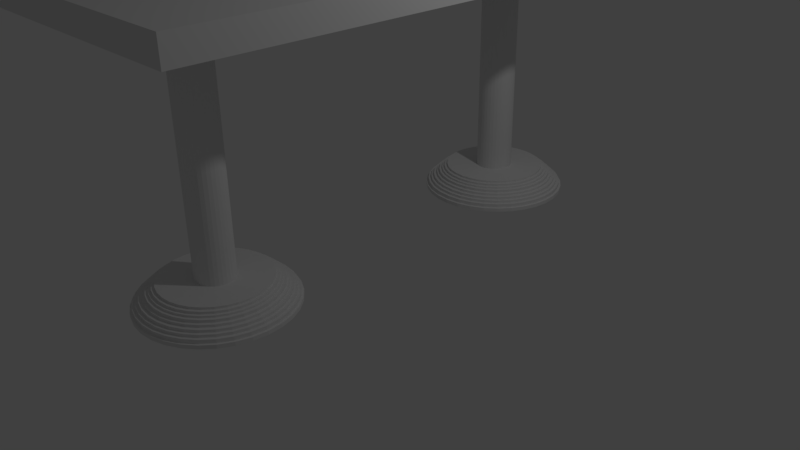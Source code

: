 # Source: TAFELSTAIRCASEDRAGONBLACK.blend  (saved by Blender 2.78.0; exported with 4.5.12 LTS)
import bpy
from mathutils import Matrix  # noqa: F401  (used for matrix-valued properties, if any)

bpy.ops.wm.read_factory_settings(use_empty=True)
scene = bpy.context.scene
scene.name = 'Scene'

# ---- collections
col_collection_1 = bpy.data.collections.new('Collection 1'); scene.collection.children.link(col_collection_1)

# ---- materials (node trees are filled in below, after node groups)
mat_material = bpy.data.materials.new('Material')
mat_material.alpha_threshold = 0.0
mat_material.use_transparent_shadow = False
mat_material.roughness = 0.5

# ---- material node trees

# ---- world
world_world = bpy.data.worlds.new('World'); scene.world = world_world
world_world.color = (0.05088, 0.05088, 0.05088)
world_world.use_sun_shadow = False
world_world.sun_shadow_jitter_overblur = 0.0
world_world.cycles.sampling_method = 'MANUAL'

# ---- cameras
cam_camera = bpy.data.cameras.new('Camera')
cam_camera.clip_end = 100.0
cam_camera.lens = 35.0
cam_camera.sensor_width = 32.0
cam_camera.sensor_height = 18.0
cam_camera.ortho_scale = 7.314
cam_camera.dof.focus_distance = 0.0
cam_camera.dof.aperture_fstop = 128.0

# ---- lights
light_lamp = bpy.data.lights.new('Lamp', 'POINT')
light_lamp.transmission_factor = 0.0
light_lamp.cutoff_distance = 30.0
light_lamp.energy = 100.0
light_lamp.shadow_buffer_clip_start = 1.001
light_lamp.shadow_soft_size = 0.1
light_lamp.shadow_maximum_resolution = 0.006
light_lamp.use_absolute_resolution = True

# ---- meshes
me_cylinder_003 = bpy.data.meshes.new('Cylinder.003')
me_cylinder_003.from_pydata([(0.0, 1.0, -1.0), (1.421e-14, 1.0, -0.95), (0.1951, 0.9808, -1.0), (0.1951, 0.9808, -0.95), (0.3827, 0.9239, -1.0), (0.3827, 0.9239, -0.95), (0.5556, 0.8315, -1.0), (0.5556, 0.8315, -0.95), (0.7071, 0.7071, -1.0), (0.7071, 0.7071, -0.95), (0.8315, 0.5556, -1.0), (0.8315, 0.5556, -0.95), (0.9239, 0.3827, -1.0), (0.9239, 0.3827, -0.95), (0.9808, 0.1951, -1.0), (0.9808, 0.1951, -0.95), (1.0, 7.55e-08, -1.0), (1.0, 7.55e-08, -0.95), (0.9808, -0.1951, -1.0), (0.9808, -0.1951, -0.95), (0.9239, -0.3827, -1.0), (0.9239, -0.3827, -0.95), (0.8315, -0.5556, -1.0), (0.8315, -0.5556, -0.95), (0.7071, -0.7071, -1.0), (0.7071, -0.7071, -0.95), (0.5556, -0.8315, -1.0), (0.5556, -0.8315, -0.95), (0.3827, -0.9239, -1.0), (0.3827, -0.9239, -0.95), (0.1951, -0.9808, -1.0), (0.1951, -0.9808, -0.95), (-3.258e-07, -1.0, -1.0), (-3.258e-07, -1.0, -0.95), (-0.1951, -0.9808, -1.0), (-0.1951, -0.9808, -0.95), (-0.3827, -0.9239, -1.0), (-0.3827, -0.9239, -0.95), (-0.5556, -0.8315, -1.0), (-0.5556, -0.8315, -0.95), (-0.7071, -0.7071, -1.0), (-0.7071, -0.7071, -0.95), (-0.8315, -0.5556, -1.0), (-0.8315, -0.5556, -0.95), (-0.9239, -0.3827, -1.0), (-0.9239, -0.3827, -0.95), (-0.9808, -0.1951, -1.0), (-0.9808, -0.1951, -0.95), (-1.0, 9.656e-07, -1.0), (-1.0, 9.656e-07, -0.95), (-0.9808, 0.1951, -1.0), (-0.9808, 0.1951, -0.95), (-0.9239, 0.3827, -1.0), (-0.9239, 0.3827, -0.95), (-0.8315, 0.5556, -1.0), (-0.8315, 0.5556, -0.95), (-0.7071, 0.7071, -1.0), (-0.7071, 0.7071, -0.95), (-0.5556, 0.8315, -1.0), (-0.5556, 0.8315, -0.95), (-0.3827, 0.9239, -1.0), (-0.3827, 0.9239, -0.95), (-0.1951, 0.9808, -1.0), (-0.1951, 0.9808, -0.95), (0.1951, 0.9808, -0.95), (1.421e-14, 1.0, -0.95), (0.3827, 0.9239, -0.95), (0.5556, 0.8315, -0.95), (0.7071, 0.7071, -0.95), (0.8315, 0.5556, -0.95), (0.9239, 0.3827, -0.95), (0.9808, 0.1951, -0.95), (1.0, 7.55e-08, -0.95), (0.9808, -0.1951, -0.95), (0.9239, -0.3827, -0.95), (0.8315, -0.5556, -0.95), (0.7071, -0.7071, -0.95), (0.5556, -0.8315, -0.95), (0.3827, -0.9239, -0.95), (0.1951, -0.9808, -0.95), (-3.258e-07, -1.0, -0.95), (-0.1951, -0.9808, -0.95), (-0.3827, -0.9239, -0.95), (-0.5556, -0.8315, -0.95), (-0.7071, -0.7071, -0.95), (-0.8315, -0.5556, -0.95), (-0.9239, -0.3827, -0.95), (-0.9808, -0.1951, -0.95), (-1.0, 9.656e-07, -0.95), (-0.9808, 0.1951, -0.95), (-0.9239, 0.3827, -0.95), (-0.8315, 0.5556, -0.95), (-0.7071, 0.7071, -0.95), (-0.5556, 0.8315, -0.95), (-0.3827, 0.9239, -0.95), (-0.1951, 0.9808, -0.95), (0.1951, 0.9808, -0.95), (1.421e-14, 1.0, -0.95), (0.3827, 0.9239, -0.95), (0.5556, 0.8315, -0.95), (0.7071, 0.7071, -0.95), (0.8315, 0.5556, -0.95), (0.9239, 0.3827, -0.95), (0.9808, 0.1951, -0.95), (1.0, 7.55e-08, -0.95), (0.9808, -0.1951, -0.95), (0.9239, -0.3827, -0.95), (0.8315, -0.5556, -0.95), (0.7071, -0.7071, -0.95), (0.5556, -0.8315, -0.95), (0.3827, -0.9239, -0.95), (0.1951, -0.9808, -0.95), (-3.258e-07, -1.0, -0.95), (-0.1951, -0.9808, -0.95), (-0.3827, -0.9239, -0.95), (-0.5556, -0.8315, -0.95), (-0.7071, -0.7071, -0.95), (-0.8315, -0.5556, -0.95), (-0.9239, -0.3827, -0.95), (-0.9808, -0.1951, -0.95), (-1.0, 9.656e-07, -0.95), (-0.9808, 0.1951, -0.95), (-0.9239, 0.3827, -0.95), (-0.8315, 0.5556, -0.95), (-0.7071, 0.7071, -0.95), (-0.5556, 0.8315, -0.95), (-0.3827, 0.9239, -0.95), (-0.1951, 0.9808, -0.95), (0.1892, 0.9512, -0.95), (3.109e-09, 0.9698, -0.95), (0.3711, 0.896, -0.95), (0.5388, 0.8063, -0.95), (0.6857, 0.6857, -0.95), (0.8063, 0.5388, -0.95), (0.896, 0.3711, -0.95), (0.9512, 0.1892, -0.95), (0.9698, 8.216e-08, -0.95), (0.9512, -0.1892, -0.95), (0.896, -0.3711, -0.95), (0.8063, -0.5388, -0.95), (0.6857, -0.6857, -0.95), (0.5388, -0.8063, -0.95), (0.3711, -0.896, -0.95), (0.1892, -0.9512, -0.95), (-3.129e-07, -0.9698, -0.95), (-0.1892, -0.9512, -0.95), (-0.3711, -0.896, -0.95), (-0.5388, -0.8063, -0.95), (-0.6857, -0.6857, -0.95), (-0.8063, -0.5388, -0.95), (-0.896, -0.3711, -0.95), (-0.9512, -0.1892, -0.95), (-0.9698, 9.454e-07, -0.95), (-0.9512, 0.1892, -0.95), (-0.896, 0.3711, -0.95), (-0.8063, 0.5388, -0.95), (-0.6857, 0.6857, -0.95), (-0.5388, 0.8063, -0.95), (-0.3711, 0.896, -0.95), (-0.1892, 0.9512, -0.95), (0.1892, 0.9512, -0.95), (3.109e-09, 0.9698, -0.95), (0.3711, 0.896, -0.95), (0.5388, 0.8063, -0.95), (0.6857, 0.6857, -0.95), (0.8063, 0.5388, -0.95), (0.896, 0.3711, -0.95), (0.9512, 0.1892, -0.95), (0.9698, 8.216e-08, -0.95), (0.9512, -0.1892, -0.95), (0.896, -0.3711, -0.95), (0.8063, -0.5388, -0.95), (0.6857, -0.6857, -0.95), (0.5388, -0.8063, -0.95), (0.3711, -0.896, -0.95), (0.1892, -0.9512, -0.95), (-3.129e-07, -0.9698, -0.95), (-0.1892, -0.9512, -0.95), (-0.3711, -0.896, -0.95), (-0.5388, -0.8063, -0.95), (-0.6857, -0.6857, -0.95), (-0.8063, -0.5388, -0.95), (-0.896, -0.3711, -0.95), (-0.9512, -0.1892, -0.95), (-0.9698, 9.454e-07, -0.95), (-0.9512, 0.1892, -0.95), (-0.896, 0.3711, -0.95), (-0.8063, 0.5388, -0.95), (-0.6857, 0.6857, -0.95), (-0.5388, 0.8063, -0.95), (-0.3711, 0.896, -0.95), (-0.1892, 0.9512, -0.95), (0.1892, 0.9512, -0.9), (2.046e-09, 0.9698, -0.9), (0.3711, 0.896, -0.9), (0.5388, 0.8063, -0.9), (0.6857, 0.6857, -0.9), (0.8063, 0.5388, -0.9), (0.896, 0.3711, -0.9), (0.9512, 0.1892, -0.9), (0.9698, 8.216e-08, -0.9), (0.9512, -0.1892, -0.9), (0.896, -0.3711, -0.9), (0.8063, -0.5388, -0.9), (0.6857, -0.6857, -0.9), (0.5388, -0.8063, -0.9), (0.3711, -0.896, -0.9), (0.1892, -0.9512, -0.9), (-3.14e-07, -0.9698, -0.9), (-0.1892, -0.9512, -0.9), (-0.3711, -0.896, -0.9), (-0.5388, -0.8063, -0.9), (-0.6857, -0.6857, -0.9), (-0.8063, -0.5388, -0.9), (-0.896, -0.3711, -0.9), (-0.9512, -0.1892, -0.9), (-0.9698, 9.454e-07, -0.9), (-0.9512, 0.1892, -0.9), (-0.896, 0.3711, -0.9), (-0.8063, 0.5388, -0.9), (-0.6857, 0.6857, -0.9), (-0.5388, 0.8063, -0.9), (-0.3711, 0.896, -0.9), (-0.1892, 0.9512, -0.9), (0.1892, 0.9512, -0.9), (2.046e-09, 0.9698, -0.9), (0.3711, 0.896, -0.9), (0.5388, 0.8063, -0.9), (0.6857, 0.6857, -0.9), (0.8063, 0.5388, -0.9), (0.896, 0.3711, -0.9), (0.9512, 0.1892, -0.9), (0.9698, 8.216e-08, -0.9), (0.9512, -0.1892, -0.9), (0.896, -0.3711, -0.9), (0.8063, -0.5388, -0.9), (0.6857, -0.6857, -0.9), (0.5388, -0.8063, -0.9), (0.3711, -0.896, -0.9), (0.1892, -0.9512, -0.9), (-3.14e-07, -0.9698, -0.9), (-0.1892, -0.9512, -0.9), (-0.3711, -0.896, -0.9), (-0.5388, -0.8063, -0.9), (-0.6857, -0.6857, -0.9), (-0.8063, -0.5388, -0.9), (-0.896, -0.3711, -0.9), (-0.9512, -0.1892, -0.9), (-0.9698, 9.454e-07, -0.9), (-0.9512, 0.1892, -0.9), (-0.896, 0.3711, -0.9), (-0.8063, 0.5388, -0.9), (-0.6857, 0.6857, -0.9), (-0.5388, 0.8063, -0.9), (-0.3711, 0.896, -0.9), (-0.1892, 0.9512, -0.9), (0.1892, 0.9512, -0.9), (2.046e-09, 0.9698, -0.9), (0.3711, 0.896, -0.9), (0.5388, 0.8063, -0.9), (0.6857, 0.6857, -0.9), (0.8063, 0.5388, -0.9), (0.896, 0.3711, -0.9), (0.9512, 0.1892, -0.9), (0.9698, 8.216e-08, -0.9), (0.9512, -0.1892, -0.9), (0.896, -0.3711, -0.9), (0.8063, -0.5388, -0.9), (0.6857, -0.6857, -0.9), (0.5388, -0.8063, -0.9), (0.3711, -0.896, -0.9), (0.1892, -0.9512, -0.9), (-3.14e-07, -0.9698, -0.9), (-0.1892, -0.9512, -0.9), (-0.3711, -0.896, -0.9), (-0.5388, -0.8063, -0.9), (-0.6857, -0.6857, -0.9), (-0.8063, -0.5388, -0.9), (-0.896, -0.3711, -0.9), (-0.9512, -0.1892, -0.9), (-0.9698, 9.454e-07, -0.9), (-0.9512, 0.1892, -0.9), (-0.896, 0.3711, -0.9), (-0.8063, 0.5388, -0.9), (-0.6857, 0.6857, -0.9), (-0.5388, 0.8063, -0.9), (-0.3711, 0.896, -0.9), (-0.1892, 0.9512, -0.9), (0.1812, 0.911, -0.9), (7.116e-09, 0.9288, -0.9), (0.3554, 0.8581, -0.9), (0.516, 0.7723, -0.9), (0.6568, 0.6568, -0.9), (0.7723, 0.516, -0.9), (0.8581, 0.3554, -0.9), (0.911, 0.1812, -0.9), (0.9288, 9.105e-08, -0.9), (0.911, -0.1812, -0.9), (0.8581, -0.3554, -0.9), (0.7723, -0.516, -0.9), (0.6568, -0.6568, -0.9), (0.516, -0.7723, -0.9), (0.3554, -0.8581, -0.9), (0.1812, -0.911, -0.9), (-2.955e-07, -0.9288, -0.9), (-0.1812, -0.911, -0.9), (-0.3554, -0.8581, -0.9), (-0.516, -0.7723, -0.9), (-0.6568, -0.6568, -0.9), (-0.7723, -0.516, -0.9), (-0.8581, -0.3554, -0.9), (-0.911, -0.1812, -0.9), (-0.9288, 9.178e-07, -0.9), (-0.911, 0.1812, -0.9), (-0.8581, 0.3554, -0.9), (-0.7723, 0.516, -0.9), (-0.6568, 0.6568, -0.9), (-0.516, 0.7723, -0.9), (-0.3554, 0.8581, -0.9), (-0.1812, 0.911, -0.9), (0.1812, 0.911, -0.8634), (3.47e-09, 0.9288, -0.8634), (0.3554, 0.8581, -0.8634), (0.516, 0.7723, -0.8634), (0.6568, 0.6568, -0.8634), (0.7723, 0.516, -0.8634), (0.8581, 0.3554, -0.8634), (0.911, 0.1812, -0.8634), (0.9288, 9.105e-08, -0.8634), (0.911, -0.1812, -0.8634), (0.8581, -0.3554, -0.8634), (0.7723, -0.516, -0.8634), (0.6568, -0.6568, -0.8634), (0.516, -0.7723, -0.8634), (0.3554, -0.8581, -0.8634), (0.1812, -0.911, -0.8634), (-2.992e-07, -0.9288, -0.8634), (-0.1812, -0.911, -0.8634), (-0.3554, -0.8581, -0.8634), (-0.516, -0.7723, -0.8634), (-0.6568, -0.6568, -0.8634), (-0.7723, -0.516, -0.8634), (-0.8581, -0.3554, -0.8634), (-0.911, -0.1812, -0.8634), (-0.9288, 9.178e-07, -0.8634), (-0.911, 0.1812, -0.8634), (-0.8581, 0.3554, -0.8634), (-0.7723, 0.516, -0.8634), (-0.6568, 0.6568, -0.8634), (-0.516, 0.7723, -0.8634), (-0.3554, 0.8581, -0.8634), (-0.1812, 0.911, -0.8634), (0.1738, 0.8736, -0.8634), (6.341e-09, 0.8908, -0.8634), (0.3409, 0.823, -0.8634), (0.4949, 0.7406, -0.8634), (0.6299, 0.6299, -0.8634), (0.7406, 0.4949, -0.8634), (0.823, 0.3409, -0.8634), (0.8736, 0.1738, -0.8634), (0.8908, 1.005e-07, -0.8634), (0.8736, -0.1738, -0.8634), (0.823, -0.3409, -0.8634), (0.7406, -0.4949, -0.8634), (0.6299, -0.6299, -0.8634), (0.4949, -0.7406, -0.8634), (0.3409, -0.823, -0.8634), (0.1738, -0.8736, -0.8634), (-2.839e-07, -0.8908, -0.8634), (-0.1738, -0.8736, -0.8634), (-0.3409, -0.823, -0.8634), (-0.4949, -0.7406, -0.8634), (-0.6299, -0.6299, -0.8634), (-0.7406, -0.4949, -0.8634), (-0.823, -0.3409, -0.8634), (-0.8736, -0.1738, -0.8634), (-0.8908, 8.934e-07, -0.8634), (-0.8736, 0.1738, -0.8634), (-0.823, 0.3409, -0.8634), (-0.7406, 0.4949, -0.8634), (-0.6299, 0.6299, -0.8634), (-0.4949, 0.7406, -0.8634), (-0.3409, 0.823, -0.8634), (-0.1738, 0.8736, -0.8634), (0.1738, 0.8736, -0.8268), (5.461e-09, 0.8908, -0.8268), (0.3409, 0.823, -0.8268), (0.4949, 0.7406, -0.8268), (0.6299, 0.6299, -0.8268), (0.7406, 0.4949, -0.8268), (0.823, 0.3409, -0.8268), (0.8736, 0.1738, -0.8268), (0.8908, 1.005e-07, -0.8268), (0.8736, -0.1738, -0.8268), (0.823, -0.3409, -0.8268), (0.7406, -0.4949, -0.8268), (0.6299, -0.6299, -0.8268), (0.4949, -0.7406, -0.8268), (0.3409, -0.823, -0.8268), (0.1738, -0.8736, -0.8268), (-2.848e-07, -0.8908, -0.8268), (-0.1738, -0.8736, -0.8268), (-0.3409, -0.823, -0.8268), (-0.4949, -0.7406, -0.8268), (-0.6299, -0.6299, -0.8268), (-0.7406, -0.4949, -0.8268), (-0.823, -0.3409, -0.8268), (-0.8736, -0.1738, -0.8268), (-0.8908, 8.934e-07, -0.8268), (-0.8736, 0.1738, -0.8268), (-0.823, 0.3409, -0.8268), (-0.7406, 0.4949, -0.8268), (-0.6299, 0.6299, -0.8268), (-0.4949, 0.7406, -0.8268), (-0.3409, 0.823, -0.8268), (-0.1738, 0.8736, -0.8268), (0.1647, 0.8282, -0.8268), (9.829e-09, 0.8444, -0.8268), (0.3231, 0.7801, -0.8268), (0.4691, 0.7021, -0.8268), (0.5971, 0.5971, -0.8268), (0.7021, 0.4691, -0.8268), (0.7801, 0.3231, -0.8268), (0.8282, 0.1647, -0.8268), (0.8444, 1.109e-07, -0.8268), (0.8282, -0.1647, -0.8268), (0.7801, -0.3231, -0.8268), (0.7021, -0.4691, -0.8268), (0.5971, -0.5971, -0.8268), (0.4691, -0.7021, -0.8268), (0.3231, -0.7801, -0.8268), (0.1647, -0.8282, -0.8268), (-2.653e-07, -0.8444, -0.8268), (-0.1647, -0.8282, -0.8268), (-0.3231, -0.7801, -0.8268), (-0.4691, -0.7021, -0.8268), (-0.5971, -0.5971, -0.8268), (-0.7021, -0.4691, -0.8268), (-0.7801, -0.3231, -0.8268), (-0.8282, -0.1647, -0.8268), (-0.8444, 8.625e-07, -0.8268), (-0.8282, 0.1647, -0.8268), (-0.7801, 0.3231, -0.8268), (-0.7021, 0.4691, -0.8268), (-0.5971, 0.5971, -0.8268), (-0.4691, 0.7021, -0.8268), (-0.3231, 0.7801, -0.8268), (-0.1647, 0.8282, -0.8268), (0.1647, 0.8282, -0.8268), (9.829e-09, 0.8444, -0.8268), (0.3231, 0.7801, -0.8268), (0.4691, 0.7021, -0.8268), (0.5971, 0.5971, -0.8268), (0.7021, 0.4691, -0.8268), (0.7801, 0.3231, -0.8268), (0.8282, 0.1647, -0.8268), (0.8444, 1.109e-07, -0.8268), (0.8282, -0.1647, -0.8268), (0.7801, -0.3231, -0.8268), (0.7021, -0.4691, -0.8268), (0.5971, -0.5971, -0.8268), (0.4691, -0.7021, -0.8268), (0.3231, -0.7801, -0.8268), (0.1647, -0.8282, -0.8268), (-2.653e-07, -0.8444, -0.8268), (-0.1647, -0.8282, -0.8268), (-0.3231, -0.7801, -0.8268), (-0.4691, -0.7021, -0.8268), (-0.5971, -0.5971, -0.8268), (-0.7021, -0.4691, -0.8268), (-0.7801, -0.3231, -0.8268), (-0.8282, -0.1647, -0.8268), (-0.8444, 8.625e-07, -0.8268), (-0.8282, 0.1647, -0.8268), (-0.7801, 0.3231, -0.8268), (-0.7021, 0.4691, -0.8268), (-0.5971, 0.5971, -0.8268), (-0.4691, 0.7021, -0.8268), (-0.3231, 0.7801, -0.8268), (-0.1647, 0.8282, -0.8268), (0.1647, 0.8282, -0.7938), (8.171e-09, 0.8444, -0.7938), (0.3231, 0.7801, -0.7938), (0.4691, 0.7021, -0.7938), (0.5971, 0.5971, -0.7938), (0.7021, 0.4691, -0.7938), (0.7801, 0.3231, -0.7938), (0.8282, 0.1647, -0.7938), (0.8444, 1.109e-07, -0.7938), (0.8282, -0.1647, -0.7938), (0.7801, -0.3231, -0.7938), (0.7021, -0.4691, -0.7938), (0.5971, -0.5971, -0.7938), (0.4691, -0.7021, -0.7938), (0.3231, -0.7801, -0.7938), (0.1647, -0.8282, -0.7938), (-2.67e-07, -0.8444, -0.7938), (-0.1647, -0.8282, -0.7938), (-0.3231, -0.7801, -0.7938), (-0.4691, -0.7021, -0.7938), (-0.5971, -0.5971, -0.7938), (-0.7021, -0.4691, -0.7938), (-0.7801, -0.3231, -0.7938), (-0.8282, -0.1647, -0.7938), (-0.8444, 8.625e-07, -0.7938), (-0.8282, 0.1647, -0.7938), (-0.7801, 0.3231, -0.7938), (-0.7021, 0.4691, -0.7938), (-0.5971, 0.5971, -0.7938), (-0.4691, 0.7021, -0.7938), (-0.3231, 0.7801, -0.7938), (-0.1647, 0.8282, -0.7938), (0.1579, 0.7938, -0.7909), (1.277e-08, 0.8094, -0.7909), (0.3097, 0.7478, -0.7909), (0.4497, 0.673, -0.7909), (0.5723, 0.5723, -0.7909), (0.673, 0.4497, -0.7909), (0.7478, 0.3097, -0.7909), (0.7938, 0.1579, -0.7909), (0.8094, 1.19e-07, -0.7909), (0.7938, -0.1579, -0.7909), (0.7478, -0.3097, -0.7909), (0.673, -0.4497, -0.7909), (0.5723, -0.5723, -0.7909), (0.4497, -0.673, -0.7909), (0.3097, -0.7478, -0.7909), (0.1579, -0.7938, -0.7909), (-2.51e-07, -0.8094, -0.7909), (-0.1579, -0.7938, -0.7909), (-0.3097, -0.7478, -0.7909), (-0.4497, -0.673, -0.7909), (-0.5723, -0.5723, -0.7909), (-0.673, -0.4497, -0.7909), (-0.7478, -0.3097, -0.7909), (-0.7938, -0.1579, -0.7909), (-0.8094, 8.395e-07, -0.7909), (-0.7938, 0.1579, -0.7909), (-0.7478, 0.3097, -0.7909), (-0.673, 0.4497, -0.7909), (-0.5723, 0.5723, -0.7909), (-0.4497, 0.673, -0.7909), (-0.3097, 0.7478, -0.7909), (-0.1579, 0.7938, -0.7909), (0.1579, 0.7938, -0.7533), (9.618e-09, 0.8094, -0.7533), (0.3097, 0.7478, -0.7533), (0.4497, 0.673, -0.7533), (0.5723, 0.5723, -0.7533), (0.673, 0.4497, -0.7533), (0.7478, 0.3097, -0.7533), (0.7938, 0.1579, -0.7533), (0.8094, 1.19e-07, -0.7533), (0.7938, -0.1579, -0.7533), (0.7478, -0.3097, -0.7533), (0.673, -0.4497, -0.7533), (0.5723, -0.5723, -0.7533), (0.4497, -0.673, -0.7533), (0.3097, -0.7478, -0.7533), (0.1579, -0.7938, -0.7533), (-2.541e-07, -0.8094, -0.7533), (-0.1579, -0.7938, -0.7533), (-0.3097, -0.7478, -0.7533), (-0.4497, -0.673, -0.7533), (-0.5723, -0.5723, -0.7533), (-0.673, -0.4497, -0.7533), (-0.7478, -0.3097, -0.7533), (-0.7938, -0.1579, -0.7533), (-0.8094, 8.395e-07, -0.7533), (-0.7938, 0.1579, -0.7533), (-0.7478, 0.3097, -0.7533), (-0.673, 0.4497, -0.7533), (-0.5723, 0.5723, -0.7533), (-0.4497, 0.673, -0.7533), (-0.3097, 0.7478, -0.7533), (-0.1579, 0.7938, -0.7533), (0.1502, 0.755, -0.7533), (1.403e-08, 0.7697, -0.7533), (0.2946, 0.7112, -0.7533), (0.4277, 0.64, -0.7533), (0.5443, 0.5443, -0.7533), (0.64, 0.4277, -0.7533), (0.7112, 0.2946, -0.7533), (0.755, 0.1502, -0.7533), (0.7697, 1.285e-07, -0.7533), (0.755, -0.1502, -0.7533), (0.7112, -0.2946, -0.7533), (0.64, -0.4276, -0.7533), (0.5443, -0.5443, -0.7533), (0.4277, -0.64, -0.7533), (0.2946, -0.7112, -0.7533), (0.1502, -0.755, -0.7533), (-2.368e-07, -0.7697, -0.7533), (-0.1502, -0.755, -0.7533), (-0.2946, -0.7112, -0.7533), (-0.4277, -0.64, -0.7533), (-0.5443, -0.5443, -0.7533), (-0.64, -0.4276, -0.7533), (-0.7112, -0.2946, -0.7533), (-0.755, -0.1502, -0.7533), (-0.7697, 8.137e-07, -0.7533), (-0.755, 0.1502, -0.7533), (-0.7112, 0.2946, -0.7533), (-0.64, 0.4277, -0.7533), (-0.5443, 0.5443, -0.7533), (-0.4276, 0.64, -0.7533), (-0.2946, 0.7112, -0.7533), (-0.1502, 0.755, -0.7533), (0.1502, 0.755, -0.7271), (1.366e-08, 0.7697, -0.7271), (0.2946, 0.7112, -0.7271), (0.4277, 0.64, -0.7271), (0.5443, 0.5443, -0.7271), (0.64, 0.4277, -0.7271), (0.7112, 0.2946, -0.7271), (0.755, 0.1502, -0.7271), (0.7697, 1.285e-07, -0.7271), (0.755, -0.1502, -0.7271), (0.7112, -0.2946, -0.7271), (0.64, -0.4276, -0.7271), (0.5443, -0.5443, -0.7271), (0.4276, -0.64, -0.7271), (0.2946, -0.7112, -0.7271), (0.1502, -0.755, -0.7271), (-2.372e-07, -0.7697, -0.7271), (-0.1502, -0.755, -0.7271), (-0.2946, -0.7112, -0.7271), (-0.4277, -0.64, -0.7271), (-0.5443, -0.5443, -0.7271), (-0.64, -0.4276, -0.7271), (-0.7112, -0.2946, -0.7271), (-0.755, -0.1502, -0.7271), (-0.7697, 8.137e-07, -0.7271), (-0.755, 0.1502, -0.7271), (-0.7112, 0.2946, -0.7271), (-0.64, 0.4277, -0.7271), (-0.5443, 0.5443, -0.7271), (-0.4276, 0.64, -0.7271), (-0.2946, 0.7112, -0.7271), (-0.1502, 0.755, -0.7271), (0.1434, 0.7209, -0.7271), (1.643e-08, 0.735, -0.7271), (0.2813, 0.679, -0.7271), (0.4083, 0.6111, -0.7271), (0.5197, 0.5197, -0.7271), (0.6111, 0.4083, -0.7271), (0.679, 0.2813, -0.7271), (0.7209, 0.1434, -0.7271), (0.735, 1.366e-07, -0.7271), (0.7209, -0.1434, -0.7271), (0.679, -0.2813, -0.7271), (0.6111, -0.4083, -0.7271), (0.5197, -0.5197, -0.7271), (0.4083, -0.6111, -0.7271), (0.2813, -0.679, -0.7271), (0.1434, -0.7209, -0.7271), (-2.231e-07, -0.735, -0.7271), (-0.1434, -0.7209, -0.7271), (-0.2813, -0.679, -0.7271), (-0.4083, -0.6111, -0.7271), (-0.5197, -0.5197, -0.7271), (-0.6111, -0.4083, -0.7271), (-0.679, -0.2813, -0.7271), (-0.7209, -0.1434, -0.7271), (-0.735, 7.908e-07, -0.7271), (-0.7209, 0.1434, -0.7271), (-0.679, 0.2813, -0.7271), (-0.6111, 0.4083, -0.7271), (-0.5197, 0.5197, -0.7271), (-0.4083, 0.6111, -0.7271), (-0.2813, 0.679, -0.7271), (-0.1434, 0.7209, -0.7271), (0.1434, 0.7209, -0.6962), (1.506e-08, 0.735, -0.6962), (0.2813, 0.679, -0.6962), (0.4083, 0.6111, -0.6962), (0.5197, 0.5197, -0.6962), (0.6111, 0.4083, -0.6962), (0.679, 0.2813, -0.6962), (0.7209, 0.1434, -0.6962), (0.735, 1.366e-07, -0.6962), (0.7209, -0.1434, -0.6962), (0.679, -0.2813, -0.6962), (0.6111, -0.4083, -0.6962), (0.5197, -0.5197, -0.6962), (0.4083, -0.6111, -0.6962), (0.2813, -0.679, -0.6962), (0.1434, -0.7209, -0.6962), (-2.244e-07, -0.735, -0.6962), (-0.1434, -0.7209, -0.6962), (-0.2813, -0.679, -0.6962), (-0.4083, -0.6111, -0.6962), (-0.5197, -0.5197, -0.6962), (-0.6111, -0.4083, -0.6962), (-0.679, -0.2813, -0.6962), (-0.7209, -0.1434, -0.6962), (-0.735, 7.908e-07, -0.6962), (-0.7209, 0.1434, -0.6962), (-0.679, 0.2813, -0.6962), (-0.6111, 0.4083, -0.6962), (-0.5197, 0.5197, -0.6962), (-0.4083, 0.6111, -0.6962), (-0.2813, 0.679, -0.6962), (-0.1434, 0.7209, -0.6962), (0.1351, 0.6794, -0.6962), (1.736e-08, 0.6927, -0.6962), (0.2651, 0.64, -0.6962), (0.3848, 0.5759, -0.6962), (0.4898, 0.4898, -0.6962), (0.5759, 0.3848, -0.6962), (0.64, 0.2651, -0.6962), (0.6794, 0.1351, -0.6962), (0.6927, 1.455e-07, -0.6962), (0.6794, -0.1351, -0.6962), (0.64, -0.2651, -0.6962), (0.5759, -0.3848, -0.6962), (0.4898, -0.4898, -0.6962), (0.3848, -0.5759, -0.6962), (0.2651, -0.64, -0.6962), (0.1351, -0.6794, -0.6962), (-2.083e-07, -0.6927, -0.6962), (-0.1351, -0.6794, -0.6962), (-0.2651, -0.64, -0.6962), (-0.3848, -0.5759, -0.6962), (-0.4898, -0.4898, -0.6962), (-0.5759, -0.3848, -0.6962), (-0.64, -0.2651, -0.6962), (-0.6794, -0.1351, -0.6962), (-0.6927, 7.62e-07, -0.6962), (-0.6794, 0.1351, -0.6962), (-0.64, 0.2651, -0.6962), (-0.5759, 0.3848, -0.6962), (-0.4898, 0.4898, -0.6962), (-0.3848, 0.5759, -0.6962), (-0.2651, 0.64, -0.6962), (-0.1351, 0.6794, -0.6962), (0.1351, 0.6794, -0.6661), (1.593e-08, 0.6927, -0.6661), (0.2651, 0.64, -0.6661), (0.3848, 0.5759, -0.6661), (0.4898, 0.4898, -0.6661), (0.5759, 0.3848, -0.6661), (0.64, 0.2651, -0.6661), (0.6794, 0.1351, -0.6661), (0.6927, 1.455e-07, -0.6661), (0.6794, -0.1351, -0.6661), (0.64, -0.2651, -0.6661), (0.5759, -0.3848, -0.6661), (0.4898, -0.4898, -0.6661), (0.3848, -0.5759, -0.6661), (0.2651, -0.64, -0.6661), (0.1351, -0.6794, -0.6661), (-2.098e-07, -0.6927, -0.6661), (-0.1351, -0.6794, -0.6661), (-0.2651, -0.64, -0.6661), (-0.3848, -0.5759, -0.6661), (-0.4898, -0.4898, -0.6661), (-0.5759, -0.3848, -0.6661), (-0.64, -0.2651, -0.6661), (-0.6794, -0.1351, -0.6661), (-0.6927, 7.62e-07, -0.6661), (-0.6794, 0.1351, -0.6661), (-0.64, 0.2651, -0.6661), (-0.5759, 0.3848, -0.6661), (-0.4898, 0.4898, -0.6661), (-0.3848, 0.5759, -0.6661), (-0.2651, 0.64, -0.6661), (-0.1351, 0.6794, -0.6661), (0.121, 0.6084, -0.6661), (2.084e-08, 0.6203, -0.6661), (0.2374, 0.5731, -0.6661), (0.3446, 0.5157, -0.6661), (0.4386, 0.4386, -0.6661), (0.5157, 0.3446, -0.6661), (0.5731, 0.2374, -0.6661), (0.6084, 0.121, -0.6661), (0.6203, 1.614e-07, -0.6661), (0.6084, -0.121, -0.6661), (0.5731, -0.2374, -0.6661), (0.5157, -0.3446, -0.6661), (0.4386, -0.4386, -0.6661), (0.3446, -0.5157, -0.6661), (0.2374, -0.5731, -0.6661), (0.121, -0.6084, -0.6661), (-1.813e-07, -0.6203, -0.6661), (-0.121, -0.6084, -0.6661), (-0.2374, -0.5731, -0.6661), (-0.3446, -0.5157, -0.6661), (-0.4386, -0.4386, -0.6661), (-0.5157, -0.3446, -0.6661), (-0.5731, -0.2374, -0.6661), (-0.6084, -0.121, -0.6661), (-0.6203, 7.135e-07, -0.6661), (-0.6084, 0.121, -0.6661), (-0.5731, 0.2374, -0.6661), (-0.5157, 0.3446, -0.6661), (-0.4386, 0.4386, -0.6661), (-0.3446, 0.5157, -0.6661), (-0.2374, 0.5731, -0.6661), (-0.121, 0.6084, -0.6661)], [], [(0, 1, 3, 2), (2, 3, 5, 4), (4, 5, 7, 6), (6, 7, 9, 8), (8, 9, 11, 10), (10, 11, 13, 12), (12, 13, 15, 14), (14, 15, 17, 16), (16, 17, 19, 18), (18, 19, 21, 20), (20, 21, 23, 22), (22, 23, 25, 24), (24, 25, 27, 26), (26, 27, 29, 28), (28, 29, 31, 30), (30, 31, 33, 32), (32, 33, 35, 34), (34, 35, 37, 36), (36, 37, 39, 38), (38, 39, 41, 40), (40, 41, 43, 42), (42, 43, 45, 44), (44, 45, 47, 46), (46, 47, 49, 48), (48, 49, 51, 50), (50, 51, 53, 52), (52, 53, 55, 54), (54, 55, 57, 56), (56, 57, 59, 58), (58, 59, 61, 60), (19, 17, 72, 73), (60, 61, 63, 62), (62, 63, 1, 0), (0, 2, 4, 6, 8, 10, 12, 14, 16, 18, 20, 22, 24, 26, 28, 30, 32, 34, 36, 38, 40, 42, 44, 46, 48, 50, 52, 54, 56, 58, 60, 62), (88, 87, 119, 120), (37, 35, 81, 82), (55, 53, 90, 91), (11, 9, 68, 69), (29, 27, 77, 78), (47, 45, 86, 87), (3, 1, 65, 64), (1, 63, 95, 65), (21, 19, 73, 74), (39, 37, 82, 83), (57, 55, 91, 92), (13, 11, 69, 70), (31, 29, 78, 79), (49, 47, 87, 88), (5, 3, 64, 66), (23, 21, 74, 75), (41, 39, 83, 84), (59, 57, 92, 93), (15, 13, 70, 71), (33, 31, 79, 80), (51, 49, 88, 89), (7, 5, 66, 67), (25, 23, 75, 76), (43, 41, 84, 85), (61, 59, 93, 94), (17, 15, 71, 72), (35, 33, 80, 81), (53, 51, 89, 90), (9, 7, 67, 68), (27, 25, 76, 77), (45, 43, 85, 86), (63, 61, 94, 95), (123, 122, 154, 155), (75, 74, 106, 107), (89, 88, 120, 121), (76, 75, 107, 108), (90, 89, 121, 122), (77, 76, 108, 109), (91, 90, 122, 123), (78, 77, 109, 110), (64, 65, 97, 96), (92, 91, 123, 124), (79, 78, 110, 111), (66, 64, 96, 98), (93, 92, 124, 125), (80, 79, 111, 112), (67, 66, 98, 99), (94, 93, 125, 126), (81, 80, 112, 113), (68, 67, 99, 100), (95, 94, 126, 127), (82, 81, 113, 114), (69, 68, 100, 101), (65, 95, 127, 97), (83, 82, 114, 115), (70, 69, 101, 102), (84, 83, 115, 116), (71, 70, 102, 103), (85, 84, 116, 117), (72, 71, 103, 104), (86, 85, 117, 118), (73, 72, 104, 105), (87, 86, 118, 119), (74, 73, 105, 106), (158, 157, 189, 190), (110, 109, 141, 142), (96, 97, 129, 128), (124, 123, 155, 156), (111, 110, 142, 143), (98, 96, 128, 130), (125, 124, 156, 157), (112, 111, 143, 144), (99, 98, 130, 131), (126, 125, 157, 158), (113, 112, 144, 145), (100, 99, 131, 132), (127, 126, 158, 159), (114, 113, 145, 146), (101, 100, 132, 133), (97, 127, 159, 129), (115, 114, 146, 147), (102, 101, 133, 134), (116, 115, 147, 148), (103, 102, 134, 135), (117, 116, 148, 149), (104, 103, 135, 136), (118, 117, 149, 150), (105, 104, 136, 137), (119, 118, 150, 151), (106, 105, 137, 138), (120, 119, 151, 152), (107, 106, 138, 139), (121, 120, 152, 153), (108, 107, 139, 140), (122, 121, 153, 154), (109, 108, 140, 141), (180, 179, 211, 212), (145, 144, 176, 177), (132, 131, 163, 164), (159, 158, 190, 191), (146, 145, 177, 178), (133, 132, 164, 165), (129, 159, 191, 161), (147, 146, 178, 179), (134, 133, 165, 166), (148, 147, 179, 180), (135, 134, 166, 167), (149, 148, 180, 181), (136, 135, 167, 168), (150, 149, 181, 182), (137, 136, 168, 169), (151, 150, 182, 183), (138, 137, 169, 170), (152, 151, 183, 184), (139, 138, 170, 171), (153, 152, 184, 185), (140, 139, 171, 172), (154, 153, 185, 186), (141, 140, 172, 173), (155, 154, 186, 187), (142, 141, 173, 174), (128, 129, 161, 160), (156, 155, 187, 188), (143, 142, 174, 175), (130, 128, 160, 162), (157, 156, 188, 189), (144, 143, 175, 176), (131, 130, 162, 163), (215, 214, 246, 247), (167, 166, 198, 199), (181, 180, 212, 213), (168, 167, 199, 200), (182, 181, 213, 214), (169, 168, 200, 201), (183, 182, 214, 215), (170, 169, 201, 202), (184, 183, 215, 216), (171, 170, 202, 203), (185, 184, 216, 217), (172, 171, 203, 204), (186, 185, 217, 218), (173, 172, 204, 205), (187, 186, 218, 219), (174, 173, 205, 206), (160, 161, 193, 192), (188, 187, 219, 220), (175, 174, 206, 207), (162, 160, 192, 194), (189, 188, 220, 221), (176, 175, 207, 208), (163, 162, 194, 195), (190, 189, 221, 222), (177, 176, 208, 209), (164, 163, 195, 196), (191, 190, 222, 223), (178, 177, 209, 210), (165, 164, 196, 197), (161, 191, 223, 193), (179, 178, 210, 211), (166, 165, 197, 198), (250, 249, 281, 282), (202, 201, 233, 234), (216, 215, 247, 248), (203, 202, 234, 235), (217, 216, 248, 249), (204, 203, 235, 236), (218, 217, 249, 250), (205, 204, 236, 237), (219, 218, 250, 251), (206, 205, 237, 238), (192, 193, 225, 224), (220, 219, 251, 252), (207, 206, 238, 239), (194, 192, 224, 226), (221, 220, 252, 253), (208, 207, 239, 240), (195, 194, 226, 227), (222, 221, 253, 254), (209, 208, 240, 241), (196, 195, 227, 228), (223, 222, 254, 255), (210, 209, 241, 242), (197, 196, 228, 229), (193, 223, 255, 225), (211, 210, 242, 243), (198, 197, 229, 230), (212, 211, 243, 244), (199, 198, 230, 231), (213, 212, 244, 245), (200, 199, 231, 232), (214, 213, 245, 246), (201, 200, 232, 233), (258, 256, 288, 290), (237, 236, 268, 269), (251, 250, 282, 283), (238, 237, 269, 270), (224, 225, 257, 256), (252, 251, 283, 284), (239, 238, 270, 271), (226, 224, 256, 258), (253, 252, 284, 285), (240, 239, 271, 272), (227, 226, 258, 259), (254, 253, 285, 286), (241, 240, 272, 273), (228, 227, 259, 260), (255, 254, 286, 287), (242, 241, 273, 274), (229, 228, 260, 261), (225, 255, 287, 257), (243, 242, 274, 275), (230, 229, 261, 262), (244, 243, 275, 276), (231, 230, 262, 263), (245, 244, 276, 277), (232, 231, 263, 264), (246, 245, 277, 278), (233, 232, 264, 265), (247, 246, 278, 279), (234, 233, 265, 266), (248, 247, 279, 280), (235, 234, 266, 267), (249, 248, 280, 281), (236, 235, 267, 268), (293, 292, 324, 325), (285, 284, 316, 317), (272, 271, 303, 304), (259, 258, 290, 291), (286, 285, 317, 318), (273, 272, 304, 305), (260, 259, 291, 292), (287, 286, 318, 319), (274, 273, 305, 306), (261, 260, 292, 293), (257, 287, 319, 289), (275, 274, 306, 307), (262, 261, 293, 294), (276, 275, 307, 308), (263, 262, 294, 295), (277, 276, 308, 309), (264, 263, 295, 296), (278, 277, 309, 310), (265, 264, 296, 297), (279, 278, 310, 311), (266, 265, 297, 298), (280, 279, 311, 312), (267, 266, 298, 299), (281, 280, 312, 313), (268, 267, 299, 300), (282, 281, 313, 314), (269, 268, 300, 301), (283, 282, 314, 315), (270, 269, 301, 302), (256, 257, 289, 288), (284, 283, 315, 316), (271, 270, 302, 303), (328, 327, 359, 360), (289, 319, 351, 321), (307, 306, 338, 339), (294, 293, 325, 326), (308, 307, 339, 340), (295, 294, 326, 327), (309, 308, 340, 341), (296, 295, 327, 328), (310, 309, 341, 342), (297, 296, 328, 329), (311, 310, 342, 343), (298, 297, 329, 330), (312, 311, 343, 344), (299, 298, 330, 331), (313, 312, 344, 345), (300, 299, 331, 332), (314, 313, 345, 346), (301, 300, 332, 333), (315, 314, 346, 347), (302, 301, 333, 334), (288, 289, 321, 320), (316, 315, 347, 348), (303, 302, 334, 335), (290, 288, 320, 322), (317, 316, 348, 349), (304, 303, 335, 336), (291, 290, 322, 323), (318, 317, 349, 350), (305, 304, 336, 337), (292, 291, 323, 324), (319, 318, 350, 351), (306, 305, 337, 338), (363, 362, 394, 395), (342, 341, 373, 374), (329, 328, 360, 361), (343, 342, 374, 375), (330, 329, 361, 362), (344, 343, 375, 376), (331, 330, 362, 363), (345, 344, 376, 377), (332, 331, 363, 364), (346, 345, 377, 378), (333, 332, 364, 365), (347, 346, 378, 379), (334, 333, 365, 366), (320, 321, 353, 352), (348, 347, 379, 380), (335, 334, 366, 367), (322, 320, 352, 354), (349, 348, 380, 381), (336, 335, 367, 368), (323, 322, 354, 355), (350, 349, 381, 382), (337, 336, 368, 369), (324, 323, 355, 356), (351, 350, 382, 383), (338, 337, 369, 370), (325, 324, 356, 357), (321, 351, 383, 353), (339, 338, 370, 371), (326, 325, 357, 358), (340, 339, 371, 372), (327, 326, 358, 359), (341, 340, 372, 373), (398, 397, 429, 430), (377, 376, 408, 409), (364, 363, 395, 396), (378, 377, 409, 410), (365, 364, 396, 397), (379, 378, 410, 411), (366, 365, 397, 398), (352, 353, 385, 384), (380, 379, 411, 412), (367, 366, 398, 399), (354, 352, 384, 386), (381, 380, 412, 413), (368, 367, 399, 400), (355, 354, 386, 387), (382, 381, 413, 414), (369, 368, 400, 401), (356, 355, 387, 388), (383, 382, 414, 415), (370, 369, 401, 402), (357, 356, 388, 389), (353, 383, 415, 385), (371, 370, 402, 403), (358, 357, 389, 390), (372, 371, 403, 404), (359, 358, 390, 391), (373, 372, 404, 405), (360, 359, 391, 392), (374, 373, 405, 406), (361, 360, 392, 393), (375, 374, 406, 407), (362, 361, 393, 394), (376, 375, 407, 408), (433, 432, 464, 465), (384, 385, 417, 416), (412, 411, 443, 444), (399, 398, 430, 431), (386, 384, 416, 418), (413, 412, 444, 445), (400, 399, 431, 432), (387, 386, 418, 419), (414, 413, 445, 446), (401, 400, 432, 433), (388, 387, 419, 420), (415, 414, 446, 447), (402, 401, 433, 434), (389, 388, 420, 421), (385, 415, 447, 417), (403, 402, 434, 435), (390, 389, 421, 422), (404, 403, 435, 436), (391, 390, 422, 423), (405, 404, 436, 437), (392, 391, 423, 424), (406, 405, 437, 438), (393, 392, 424, 425), (407, 406, 438, 439), (394, 393, 425, 426), (408, 407, 439, 440), (395, 394, 426, 427), (409, 408, 440, 441), (396, 395, 427, 428), (410, 409, 441, 442), (397, 396, 428, 429), (411, 410, 442, 443), (468, 467, 499, 500), (420, 419, 451, 452), (447, 446, 478, 479), (434, 433, 465, 466), (421, 420, 452, 453), (417, 447, 479, 449), (435, 434, 466, 467), (422, 421, 453, 454), (436, 435, 467, 468), (423, 422, 454, 455), (437, 436, 468, 469), (424, 423, 455, 456), (438, 437, 469, 470), (425, 424, 456, 457), (439, 438, 470, 471), (426, 425, 457, 458), (440, 439, 471, 472), (427, 426, 458, 459), (441, 440, 472, 473), (428, 427, 459, 460), (442, 441, 473, 474), (429, 428, 460, 461), (443, 442, 474, 475), (430, 429, 461, 462), (416, 417, 449, 448), (444, 443, 475, 476), (431, 430, 462, 463), (418, 416, 448, 450), (445, 444, 476, 477), (432, 431, 463, 464), (419, 418, 450, 451), (446, 445, 477, 478), (503, 502, 534, 535), (455, 454, 486, 487), (469, 468, 500, 501), (456, 455, 487, 488), (470, 469, 501, 502), (457, 456, 488, 489), (471, 470, 502, 503), (458, 457, 489, 490), (472, 471, 503, 504), (459, 458, 490, 491), (473, 472, 504, 505), (460, 459, 491, 492), (474, 473, 505, 506), (461, 460, 492, 493), (475, 474, 506, 507), (462, 461, 493, 494), (448, 449, 481, 480), (476, 475, 507, 508), (463, 462, 494, 495), (450, 448, 480, 482), (477, 476, 508, 509), (464, 463, 495, 496), (451, 450, 482, 483), (478, 477, 509, 510), (465, 464, 496, 497), (452, 451, 483, 484), (479, 478, 510, 511), (466, 465, 497, 498), (453, 452, 484, 485), (449, 479, 511, 481), (467, 466, 498, 499), (454, 453, 485, 486), (538, 537, 569, 570), (490, 489, 521, 522), (504, 503, 535, 536), (491, 490, 522, 523), (505, 504, 536, 537), (492, 491, 523, 524), (506, 505, 537, 538), (493, 492, 524, 525), (507, 506, 538, 539), (494, 493, 525, 526), (480, 481, 513, 512), (508, 507, 539, 540), (495, 494, 526, 527), (482, 480, 512, 514), (509, 508, 540, 541), (496, 495, 527, 528), (483, 482, 514, 515), (510, 509, 541, 542), (497, 496, 528, 529), (484, 483, 515, 516), (511, 510, 542, 543), (498, 497, 529, 530), (485, 484, 516, 517), (481, 511, 543, 513), (499, 498, 530, 531), (486, 485, 517, 518), (500, 499, 531, 532), (487, 486, 518, 519), (501, 500, 532, 533), (488, 487, 519, 520), (502, 501, 533, 534), (489, 488, 520, 521), (546, 544, 576, 578), (525, 524, 556, 557), (539, 538, 570, 571), (526, 525, 557, 558), (512, 513, 545, 544), (540, 539, 571, 572), (527, 526, 558, 559), (514, 512, 544, 546), (541, 540, 572, 573), (528, 527, 559, 560), (515, 514, 546, 547), (542, 541, 573, 574), (529, 528, 560, 561), (516, 515, 547, 548), (543, 542, 574, 575), (530, 529, 561, 562), (517, 516, 548, 549), (513, 543, 575, 545), (531, 530, 562, 563), (518, 517, 549, 550), (532, 531, 563, 564), (519, 518, 550, 551), (533, 532, 564, 565), (520, 519, 551, 552), (534, 533, 565, 566), (521, 520, 552, 553), (535, 534, 566, 567), (522, 521, 553, 554), (536, 535, 567, 568), (523, 522, 554, 555), (537, 536, 568, 569), (524, 523, 555, 556), (581, 580, 612, 613), (573, 572, 604, 605), (560, 559, 591, 592), (547, 546, 578, 579), (574, 573, 605, 606), (561, 560, 592, 593), (548, 547, 579, 580), (575, 574, 606, 607), (562, 561, 593, 594), (549, 548, 580, 581), (545, 575, 607, 577), (563, 562, 594, 595), (550, 549, 581, 582), (564, 563, 595, 596), (551, 550, 582, 583), (565, 564, 596, 597), (552, 551, 583, 584), (566, 565, 597, 598), (553, 552, 584, 585), (567, 566, 598, 599), (554, 553, 585, 586), (568, 567, 599, 600), (555, 554, 586, 587), (569, 568, 600, 601), (556, 555, 587, 588), (570, 569, 601, 602), (557, 556, 588, 589), (571, 570, 602, 603), (558, 557, 589, 590), (544, 545, 577, 576), (572, 571, 603, 604), (559, 558, 590, 591), (616, 615, 647, 648), (577, 607, 639, 609), (595, 594, 626, 627), (582, 581, 613, 614), (596, 595, 627, 628), (583, 582, 614, 615), (597, 596, 628, 629), (584, 583, 615, 616), (598, 597, 629, 630), (585, 584, 616, 617), (599, 598, 630, 631), (586, 585, 617, 618), (600, 599, 631, 632), (587, 586, 618, 619), (601, 600, 632, 633), (588, 587, 619, 620), (602, 601, 633, 634), (589, 588, 620, 621), (603, 602, 634, 635), (590, 589, 621, 622), (576, 577, 609, 608), (604, 603, 635, 636), (591, 590, 622, 623), (578, 576, 608, 610), (605, 604, 636, 637), (592, 591, 623, 624), (579, 578, 610, 611), (606, 605, 637, 638), (593, 592, 624, 625), (580, 579, 611, 612), (607, 606, 638, 639), (594, 593, 625, 626), (651, 650, 682, 683), (630, 629, 661, 662), (617, 616, 648, 649), (631, 630, 662, 663), (618, 617, 649, 650), (632, 631, 663, 664), (619, 618, 650, 651), (633, 632, 664, 665), (620, 619, 651, 652), (634, 633, 665, 666), (621, 620, 652, 653), (635, 634, 666, 667), (622, 621, 653, 654), (608, 609, 641, 640), (636, 635, 667, 668), (623, 622, 654, 655), (610, 608, 640, 642), (637, 636, 668, 669), (624, 623, 655, 656), (611, 610, 642, 643), (638, 637, 669, 670), (625, 624, 656, 657), (612, 611, 643, 644), (639, 638, 670, 671), (626, 625, 657, 658), (613, 612, 644, 645), (609, 639, 671, 641), (627, 626, 658, 659), (614, 613, 645, 646), (628, 627, 659, 660), (615, 614, 646, 647), (629, 628, 660, 661), (686, 685, 717, 718), (665, 664, 696, 697), (652, 651, 683, 684), (666, 665, 697, 698), (653, 652, 684, 685), (667, 666, 698, 699), (654, 653, 685, 686), (640, 641, 673, 672), (668, 667, 699, 700), (655, 654, 686, 687), (642, 640, 672, 674), (669, 668, 700, 701), (656, 655, 687, 688), (643, 642, 674, 675), (670, 669, 701, 702), (657, 656, 688, 689), (644, 643, 675, 676), (671, 670, 702, 703), (658, 657, 689, 690), (645, 644, 676, 677), (641, 671, 703, 673), (659, 658, 690, 691), (646, 645, 677, 678), (660, 659, 691, 692), (647, 646, 678, 679), (661, 660, 692, 693), (648, 647, 679, 680), (662, 661, 693, 694), (649, 648, 680, 681), (663, 662, 694, 695), (650, 649, 681, 682), (664, 663, 695, 696), (721, 720, 752, 753), (672, 673, 705, 704), (700, 699, 731, 732), (687, 686, 718, 719), (674, 672, 704, 706), (701, 700, 732, 733), (688, 687, 719, 720), (675, 674, 706, 707), (702, 701, 733, 734), (689, 688, 720, 721), (676, 675, 707, 708), (703, 702, 734, 735), (690, 689, 721, 722), (677, 676, 708, 709), (673, 703, 735, 705), (691, 690, 722, 723), (678, 677, 709, 710), (692, 691, 723, 724), (679, 678, 710, 711), (693, 692, 724, 725), (680, 679, 711, 712), (694, 693, 725, 726), (681, 680, 712, 713), (695, 694, 726, 727), (682, 681, 713, 714), (696, 695, 727, 728), (683, 682, 714, 715), (697, 696, 728, 729), (684, 683, 715, 716), (698, 697, 729, 730), (685, 684, 716, 717), (699, 698, 730, 731), (756, 755, 787, 788), (708, 707, 739, 740), (735, 734, 766, 767), (722, 721, 753, 754), (709, 708, 740, 741), (705, 735, 767, 737), (723, 722, 754, 755), (710, 709, 741, 742), (724, 723, 755, 756), (711, 710, 742, 743), (725, 724, 756, 757), (712, 711, 743, 744), (726, 725, 757, 758), (713, 712, 744, 745), (727, 726, 758, 759), (714, 713, 745, 746), (728, 727, 759, 760), (715, 714, 746, 747), (729, 728, 760, 761), (716, 715, 747, 748), (730, 729, 761, 762), (717, 716, 748, 749), (731, 730, 762, 763), (718, 717, 749, 750), (704, 705, 737, 736), (732, 731, 763, 764), (719, 718, 750, 751), (706, 704, 736, 738), (733, 732, 764, 765), (720, 719, 751, 752), (707, 706, 738, 739), (734, 733, 765, 766), (768, 769, 799, 798, 797, 796, 795, 794, 793, 792, 791, 790, 789, 788, 787, 786, 785, 784, 783, 782, 781, 780, 779, 778, 777, 776, 775, 774, 773, 772, 771, 770), (743, 742, 774, 775), (757, 756, 788, 789), (744, 743, 775, 776), (758, 757, 789, 790), (745, 744, 776, 777), (759, 758, 790, 791), (746, 745, 777, 778), (760, 759, 791, 792), (747, 746, 778, 779), (761, 760, 792, 793), (748, 747, 779, 780), (762, 761, 793, 794), (749, 748, 780, 781), (763, 762, 794, 795), (750, 749, 781, 782), (736, 737, 769, 768), (764, 763, 795, 796), (751, 750, 782, 783), (738, 736, 768, 770), (765, 764, 796, 797), (752, 751, 783, 784), (739, 738, 770, 771), (766, 765, 797, 798), (753, 752, 784, 785), (740, 739, 771, 772), (767, 766, 798, 799), (754, 753, 785, 786), (741, 740, 772, 773), (737, 767, 799, 769), (755, 754, 786, 787), (742, 741, 773, 774)])
me_cylinder_003.use_remesh_preserve_volume = False
me_cylinder_003.use_remesh_preserve_attributes = False
me_cylinder_003.use_mirror_vertex_groups = False
me_cylinder_003.update()
me_cube_001 = bpy.data.meshes.new('Cube.001')
me_cube_001.from_pydata([(-1.7, -3.5, 1.0), (-1.7, -3.5, 1.3), (-1.7, 3.5, 1.0), (-1.7, 3.5, 1.3), (1.7, -3.5, 1.0), (1.7, -3.5, 1.3), (1.7, 3.5, 1.0), (1.7, 3.5, 1.3)], [], [(1, 3, 2, 0), (3, 7, 6, 2), (7, 5, 4, 6), (5, 1, 0, 4), (0, 2, 6, 4), (5, 7, 3, 1)])
_uv = me_cube_001.uv_layers.new(name='UVMap')
_uv.uv.foreach_set('vector', [0.0, 0.0, 1.0, 0.0, 1.0, 1.0, 0.0, 1.0, 0.0, 0.0, 1.0, 0.0, 1.0, 1.0, 0.0, 1.0, 0.0, 0.0, 1.0, 0.0, 1.0, 1.0, 0.0, 1.0, 0.0, 0.0, 1.0, 0.0, 1.0, 1.0, 0.0, 1.0, 0.0, 0.0, 1.0, 0.0, 1.0, 1.0, 0.0, 1.0, 0.0, 0.0, 1.0, 0.0, 1.0, 1.0, 0.0, 1.0])
me_cube_001.materials.append(mat_material)
me_cube_001.use_remesh_preserve_volume = False
me_cube_001.use_remesh_preserve_attributes = False
me_cube_001.use_mirror_vertex_groups = False
me_cube_001.update()
me_cylinder_002 = bpy.data.meshes.new('Cylinder.002')
me_cylinder_002.from_pydata([(0.0, 1.0, 1.5), (-1.187e-07, 1.0, 15.0), (0.1951, 0.9808, 1.5), (0.1951, 0.9808, 15.0), (0.3827, 0.9239, 1.5), (0.3827, 0.9239, 15.0), (0.5556, 0.8315, 1.5), (0.5556, 0.8315, 15.0), (0.7071, 0.7071, 1.5), (0.7071, 0.7071, 15.0), (0.8315, 0.5556, 1.5), (0.8315, 0.5556, 15.0), (0.9239, 0.3827, 1.5), (0.9239, 0.3827, 15.0), (0.9808, 0.1951, 1.5), (0.9808, 0.1951, 15.0), (1.0, 7.55e-08, 1.5), (1.0, -2.095e-07, 15.0), (0.9808, -0.1951, 1.5), (0.9808, -0.1951, 15.0), (0.9239, -0.3827, 1.5), (0.9239, -0.3827, 15.0), (0.8315, -0.5556, 1.5), (0.8315, -0.5556, 15.0), (0.7071, -0.7071, 1.5), (0.7071, -0.7071, 15.0), (0.5556, -0.8315, 1.5), (0.5556, -0.8315, 15.0), (0.3827, -0.9239, 1.5), (0.3827, -0.9239, 15.0), (0.1951, -0.9808, 1.5), (0.1951, -0.9808, 15.0), (-3.258e-07, -1.0, 1.5), (-4.446e-07, -1.0, 15.0), (-0.1951, -0.9808, 1.5), (-0.1951, -0.9808, 15.0), (-0.3827, -0.9239, 1.5), (-0.3827, -0.9239, 15.0), (-0.5556, -0.8315, 1.5), (-0.5556, -0.8315, 15.0), (-0.7071, -0.7071, 1.5), (-0.7071, -0.7071, 15.0), (-0.8315, -0.5556, 1.5), (-0.8315, -0.5556, 15.0), (-0.9239, -0.3827, 1.5), (-0.9239, -0.3827, 15.0), (-0.9808, -0.1951, 1.5), (-0.9808, -0.1951, 15.0), (-1.0, 9.656e-07, 1.5), (-1.0, 6.806e-07, 15.0), (-0.9808, 0.1951, 1.5), (-0.9808, 0.1951, 15.0), (-0.9239, 0.3827, 1.5), (-0.9239, 0.3827, 15.0), (-0.8315, 0.5556, 1.5), (-0.8315, 0.5556, 15.0), (-0.7071, 0.7071, 1.5), (-0.7071, 0.7071, 15.0), (-0.5556, 0.8315, 1.5), (-0.5556, 0.8315, 15.0), (-0.3827, 0.9239, 1.5), (-0.3827, 0.9239, 15.0), (-0.1951, 0.9808, 1.5), (-0.1951, 0.9808, 15.0)], [], [(0, 1, 3, 2), (2, 3, 5, 4), (4, 5, 7, 6), (6, 7, 9, 8), (8, 9, 11, 10), (10, 11, 13, 12), (12, 13, 15, 14), (14, 15, 17, 16), (16, 17, 19, 18), (18, 19, 21, 20), (20, 21, 23, 22), (22, 23, 25, 24), (24, 25, 27, 26), (26, 27, 29, 28), (28, 29, 31, 30), (30, 31, 33, 32), (32, 33, 35, 34), (34, 35, 37, 36), (36, 37, 39, 38), (38, 39, 41, 40), (40, 41, 43, 42), (42, 43, 45, 44), (44, 45, 47, 46), (46, 47, 49, 48), (48, 49, 51, 50), (50, 51, 53, 52), (52, 53, 55, 54), (54, 55, 57, 56), (56, 57, 59, 58), (58, 59, 61, 60), (3, 1, 63, 61, 59, 57, 55, 53, 51, 49, 47, 45, 43, 41, 39, 37, 35, 33, 31, 29, 27, 25, 23, 21, 19, 17, 15, 13, 11, 9, 7, 5), (60, 61, 63, 62), (62, 63, 1, 0), (0, 2, 4, 6, 8, 10, 12, 14, 16, 18, 20, 22, 24, 26, 28, 30, 32, 34, 36, 38, 40, 42, 44, 46, 48, 50, 52, 54, 56, 58, 60, 62)])
me_cylinder_002.use_remesh_preserve_volume = False
me_cylinder_002.use_remesh_preserve_attributes = False
me_cylinder_002.use_mirror_vertex_groups = False
me_cylinder_002.update()
me_cylinder_004 = bpy.data.meshes.new('Cylinder.004')
me_cylinder_004.from_pydata([(0.0, 1.0, -1.0), (1.421e-14, 1.0, -0.95), (0.1951, 0.9808, -1.0), (0.1951, 0.9808, -0.95), (0.3827, 0.9239, -1.0), (0.3827, 0.9239, -0.95), (0.5556, 0.8315, -1.0), (0.5556, 0.8315, -0.95), (0.7071, 0.7071, -1.0), (0.7071, 0.7071, -0.95), (0.8315, 0.5556, -1.0), (0.8315, 0.5556, -0.95), (0.9239, 0.3827, -1.0), (0.9239, 0.3827, -0.95), (0.9808, 0.1951, -1.0), (0.9808, 0.1951, -0.95), (1.0, 7.55e-08, -1.0), (1.0, 7.55e-08, -0.95), (0.9808, -0.1951, -1.0), (0.9808, -0.1951, -0.95), (0.9239, -0.3827, -1.0), (0.9239, -0.3827, -0.95), (0.8315, -0.5556, -1.0), (0.8315, -0.5556, -0.95), (0.7071, -0.7071, -1.0), (0.7071, -0.7071, -0.95), (0.5556, -0.8315, -1.0), (0.5556, -0.8315, -0.95), (0.3827, -0.9239, -1.0), (0.3827, -0.9239, -0.95), (0.1951, -0.9808, -1.0), (0.1951, -0.9808, -0.95), (-3.258e-07, -1.0, -1.0), (-3.258e-07, -1.0, -0.95), (-0.1951, -0.9808, -1.0), (-0.1951, -0.9808, -0.95), (-0.3827, -0.9239, -1.0), (-0.3827, -0.9239, -0.95), (-0.5556, -0.8315, -1.0), (-0.5556, -0.8315, -0.95), (-0.7071, -0.7071, -1.0), (-0.7071, -0.7071, -0.95), (-0.8315, -0.5556, -1.0), (-0.8315, -0.5556, -0.95), (-0.9239, -0.3827, -1.0), (-0.9239, -0.3827, -0.95), (-0.9808, -0.1951, -1.0), (-0.9808, -0.1951, -0.95), (-1.0, 9.656e-07, -1.0), (-1.0, 9.656e-07, -0.95), (-0.9808, 0.1951, -1.0), (-0.9808, 0.1951, -0.95), (-0.9239, 0.3827, -1.0), (-0.9239, 0.3827, -0.95), (-0.8315, 0.5556, -1.0), (-0.8315, 0.5556, -0.95), (-0.7071, 0.7071, -1.0), (-0.7071, 0.7071, -0.95), (-0.5556, 0.8315, -1.0), (-0.5556, 0.8315, -0.95), (-0.3827, 0.9239, -1.0), (-0.3827, 0.9239, -0.95), (-0.1951, 0.9808, -1.0), (-0.1951, 0.9808, -0.95), (0.1951, 0.9808, -0.95), (1.421e-14, 1.0, -0.95), (0.3827, 0.9239, -0.95), (0.5556, 0.8315, -0.95), (0.7071, 0.7071, -0.95), (0.8315, 0.5556, -0.95), (0.9239, 0.3827, -0.95), (0.9808, 0.1951, -0.95), (1.0, 7.55e-08, -0.95), (0.9808, -0.1951, -0.95), (0.9239, -0.3827, -0.95), (0.8315, -0.5556, -0.95), (0.7071, -0.7071, -0.95), (0.5556, -0.8315, -0.95), (0.3827, -0.9239, -0.95), (0.1951, -0.9808, -0.95), (-3.258e-07, -1.0, -0.95), (-0.1951, -0.9808, -0.95), (-0.3827, -0.9239, -0.95), (-0.5556, -0.8315, -0.95), (-0.7071, -0.7071, -0.95), (-0.8315, -0.5556, -0.95), (-0.9239, -0.3827, -0.95), (-0.9808, -0.1951, -0.95), (-1.0, 9.656e-07, -0.95), (-0.9808, 0.1951, -0.95), (-0.9239, 0.3827, -0.95), (-0.8315, 0.5556, -0.95), (-0.7071, 0.7071, -0.95), (-0.5556, 0.8315, -0.95), (-0.3827, 0.9239, -0.95), (-0.1951, 0.9808, -0.95), (0.1951, 0.9808, -0.95), (1.421e-14, 1.0, -0.95), (0.3827, 0.9239, -0.95), (0.5556, 0.8315, -0.95), (0.7071, 0.7071, -0.95), (0.8315, 0.5556, -0.95), (0.9239, 0.3827, -0.95), (0.9808, 0.1951, -0.95), (1.0, 7.55e-08, -0.95), (0.9808, -0.1951, -0.95), (0.9239, -0.3827, -0.95), (0.8315, -0.5556, -0.95), (0.7071, -0.7071, -0.95), (0.5556, -0.8315, -0.95), (0.3827, -0.9239, -0.95), (0.1951, -0.9808, -0.95), (-3.258e-07, -1.0, -0.95), (-0.1951, -0.9808, -0.95), (-0.3827, -0.9239, -0.95), (-0.5556, -0.8315, -0.95), (-0.7071, -0.7071, -0.95), (-0.8315, -0.5556, -0.95), (-0.9239, -0.3827, -0.95), (-0.9808, -0.1951, -0.95), (-1.0, 9.656e-07, -0.95), (-0.9808, 0.1951, -0.95), (-0.9239, 0.3827, -0.95), (-0.8315, 0.5556, -0.95), (-0.7071, 0.7071, -0.95), (-0.5556, 0.8315, -0.95), (-0.3827, 0.9239, -0.95), (-0.1951, 0.9808, -0.95), (0.1892, 0.9512, -0.95), (3.109e-09, 0.9698, -0.95), (0.3711, 0.896, -0.95), (0.5388, 0.8063, -0.95), (0.6857, 0.6857, -0.95), (0.8063, 0.5388, -0.95), (0.896, 0.3711, -0.95), (0.9512, 0.1892, -0.95), (0.9698, 8.216e-08, -0.95), (0.9512, -0.1892, -0.95), (0.896, -0.3711, -0.95), (0.8063, -0.5388, -0.95), (0.6857, -0.6857, -0.95), (0.5388, -0.8063, -0.95), (0.3711, -0.896, -0.95), (0.1892, -0.9512, -0.95), (-3.129e-07, -0.9698, -0.95), (-0.1892, -0.9512, -0.95), (-0.3711, -0.896, -0.95), (-0.5388, -0.8063, -0.95), (-0.6857, -0.6857, -0.95), (-0.8063, -0.5388, -0.95), (-0.896, -0.3711, -0.95), (-0.9512, -0.1892, -0.95), (-0.9698, 9.454e-07, -0.95), (-0.9512, 0.1892, -0.95), (-0.896, 0.3711, -0.95), (-0.8063, 0.5388, -0.95), (-0.6857, 0.6857, -0.95), (-0.5388, 0.8063, -0.95), (-0.3711, 0.896, -0.95), (-0.1892, 0.9512, -0.95), (0.1892, 0.9512, -0.95), (3.109e-09, 0.9698, -0.95), (0.3711, 0.896, -0.95), (0.5388, 0.8063, -0.95), (0.6857, 0.6857, -0.95), (0.8063, 0.5388, -0.95), (0.896, 0.3711, -0.95), (0.9512, 0.1892, -0.95), (0.9698, 8.216e-08, -0.95), (0.9512, -0.1892, -0.95), (0.896, -0.3711, -0.95), (0.8063, -0.5388, -0.95), (0.6857, -0.6857, -0.95), (0.5388, -0.8063, -0.95), (0.3711, -0.896, -0.95), (0.1892, -0.9512, -0.95), (-3.129e-07, -0.9698, -0.95), (-0.1892, -0.9512, -0.95), (-0.3711, -0.896, -0.95), (-0.5388, -0.8063, -0.95), (-0.6857, -0.6857, -0.95), (-0.8063, -0.5388, -0.95), (-0.896, -0.3711, -0.95), (-0.9512, -0.1892, -0.95), (-0.9698, 9.454e-07, -0.95), (-0.9512, 0.1892, -0.95), (-0.896, 0.3711, -0.95), (-0.8063, 0.5388, -0.95), (-0.6857, 0.6857, -0.95), (-0.5388, 0.8063, -0.95), (-0.3711, 0.896, -0.95), (-0.1892, 0.9512, -0.95), (0.1892, 0.9512, -0.9), (2.046e-09, 0.9698, -0.9), (0.3711, 0.896, -0.9), (0.5388, 0.8063, -0.9), (0.6857, 0.6857, -0.9), (0.8063, 0.5388, -0.9), (0.896, 0.3711, -0.9), (0.9512, 0.1892, -0.9), (0.9698, 8.216e-08, -0.9), (0.9512, -0.1892, -0.9), (0.896, -0.3711, -0.9), (0.8063, -0.5388, -0.9), (0.6857, -0.6857, -0.9), (0.5388, -0.8063, -0.9), (0.3711, -0.896, -0.9), (0.1892, -0.9512, -0.9), (-3.14e-07, -0.9698, -0.9), (-0.1892, -0.9512, -0.9), (-0.3711, -0.896, -0.9), (-0.5388, -0.8063, -0.9), (-0.6857, -0.6857, -0.9), (-0.8063, -0.5388, -0.9), (-0.896, -0.3711, -0.9), (-0.9512, -0.1892, -0.9), (-0.9698, 9.454e-07, -0.9), (-0.9512, 0.1892, -0.9), (-0.896, 0.3711, -0.9), (-0.8063, 0.5388, -0.9), (-0.6857, 0.6857, -0.9), (-0.5388, 0.8063, -0.9), (-0.3711, 0.896, -0.9), (-0.1892, 0.9512, -0.9), (0.1892, 0.9512, -0.9), (2.046e-09, 0.9698, -0.9), (0.3711, 0.896, -0.9), (0.5388, 0.8063, -0.9), (0.6857, 0.6857, -0.9), (0.8063, 0.5388, -0.9), (0.896, 0.3711, -0.9), (0.9512, 0.1892, -0.9), (0.9698, 8.216e-08, -0.9), (0.9512, -0.1892, -0.9), (0.896, -0.3711, -0.9), (0.8063, -0.5388, -0.9), (0.6857, -0.6857, -0.9), (0.5388, -0.8063, -0.9), (0.3711, -0.896, -0.9), (0.1892, -0.9512, -0.9), (-3.14e-07, -0.9698, -0.9), (-0.1892, -0.9512, -0.9), (-0.3711, -0.896, -0.9), (-0.5388, -0.8063, -0.9), (-0.6857, -0.6857, -0.9), (-0.8063, -0.5388, -0.9), (-0.896, -0.3711, -0.9), (-0.9512, -0.1892, -0.9), (-0.9698, 9.454e-07, -0.9), (-0.9512, 0.1892, -0.9), (-0.896, 0.3711, -0.9), (-0.8063, 0.5388, -0.9), (-0.6857, 0.6857, -0.9), (-0.5388, 0.8063, -0.9), (-0.3711, 0.896, -0.9), (-0.1892, 0.9512, -0.9), (0.1892, 0.9512, -0.9), (2.046e-09, 0.9698, -0.9), (0.3711, 0.896, -0.9), (0.5388, 0.8063, -0.9), (0.6857, 0.6857, -0.9), (0.8063, 0.5388, -0.9), (0.896, 0.3711, -0.9), (0.9512, 0.1892, -0.9), (0.9698, 8.216e-08, -0.9), (0.9512, -0.1892, -0.9), (0.896, -0.3711, -0.9), (0.8063, -0.5388, -0.9), (0.6857, -0.6857, -0.9), (0.5388, -0.8063, -0.9), (0.3711, -0.896, -0.9), (0.1892, -0.9512, -0.9), (-3.14e-07, -0.9698, -0.9), (-0.1892, -0.9512, -0.9), (-0.3711, -0.896, -0.9), (-0.5388, -0.8063, -0.9), (-0.6857, -0.6857, -0.9), (-0.8063, -0.5388, -0.9), (-0.896, -0.3711, -0.9), (-0.9512, -0.1892, -0.9), (-0.9698, 9.454e-07, -0.9), (-0.9512, 0.1892, -0.9), (-0.896, 0.3711, -0.9), (-0.8063, 0.5388, -0.9), (-0.6857, 0.6857, -0.9), (-0.5388, 0.8063, -0.9), (-0.3711, 0.896, -0.9), (-0.1892, 0.9512, -0.9), (0.1812, 0.911, -0.9), (7.116e-09, 0.9288, -0.9), (0.3554, 0.8581, -0.9), (0.516, 0.7723, -0.9), (0.6568, 0.6568, -0.9), (0.7723, 0.516, -0.9), (0.8581, 0.3554, -0.9), (0.911, 0.1812, -0.9), (0.9288, 9.105e-08, -0.9), (0.911, -0.1812, -0.9), (0.8581, -0.3554, -0.9), (0.7723, -0.516, -0.9), (0.6568, -0.6568, -0.9), (0.516, -0.7723, -0.9), (0.3554, -0.8581, -0.9), (0.1812, -0.911, -0.9), (-2.955e-07, -0.9288, -0.9), (-0.1812, -0.911, -0.9), (-0.3554, -0.8581, -0.9), (-0.516, -0.7723, -0.9), (-0.6568, -0.6568, -0.9), (-0.7723, -0.516, -0.9), (-0.8581, -0.3554, -0.9), (-0.911, -0.1812, -0.9), (-0.9288, 9.178e-07, -0.9), (-0.911, 0.1812, -0.9), (-0.8581, 0.3554, -0.9), (-0.7723, 0.516, -0.9), (-0.6568, 0.6568, -0.9), (-0.516, 0.7723, -0.9), (-0.3554, 0.8581, -0.9), (-0.1812, 0.911, -0.9), (0.1812, 0.911, -0.8634), (3.47e-09, 0.9288, -0.8634), (0.3554, 0.8581, -0.8634), (0.516, 0.7723, -0.8634), (0.6568, 0.6568, -0.8634), (0.7723, 0.516, -0.8634), (0.8581, 0.3554, -0.8634), (0.911, 0.1812, -0.8634), (0.9288, 9.105e-08, -0.8634), (0.911, -0.1812, -0.8634), (0.8581, -0.3554, -0.8634), (0.7723, -0.516, -0.8634), (0.6568, -0.6568, -0.8634), (0.516, -0.7723, -0.8634), (0.3554, -0.8581, -0.8634), (0.1812, -0.911, -0.8634), (-2.992e-07, -0.9288, -0.8634), (-0.1812, -0.911, -0.8634), (-0.3554, -0.8581, -0.8634), (-0.516, -0.7723, -0.8634), (-0.6568, -0.6568, -0.8634), (-0.7723, -0.516, -0.8634), (-0.8581, -0.3554, -0.8634), (-0.911, -0.1812, -0.8634), (-0.9288, 9.178e-07, -0.8634), (-0.911, 0.1812, -0.8634), (-0.8581, 0.3554, -0.8634), (-0.7723, 0.516, -0.8634), (-0.6568, 0.6568, -0.8634), (-0.516, 0.7723, -0.8634), (-0.3554, 0.8581, -0.8634), (-0.1812, 0.911, -0.8634), (0.1738, 0.8736, -0.8634), (6.341e-09, 0.8908, -0.8634), (0.3409, 0.823, -0.8634), (0.4949, 0.7406, -0.8634), (0.6299, 0.6299, -0.8634), (0.7406, 0.4949, -0.8634), (0.823, 0.3409, -0.8634), (0.8736, 0.1738, -0.8634), (0.8908, 1.005e-07, -0.8634), (0.8736, -0.1738, -0.8634), (0.823, -0.3409, -0.8634), (0.7406, -0.4949, -0.8634), (0.6299, -0.6299, -0.8634), (0.4949, -0.7406, -0.8634), (0.3409, -0.823, -0.8634), (0.1738, -0.8736, -0.8634), (-2.839e-07, -0.8908, -0.8634), (-0.1738, -0.8736, -0.8634), (-0.3409, -0.823, -0.8634), (-0.4949, -0.7406, -0.8634), (-0.6299, -0.6299, -0.8634), (-0.7406, -0.4949, -0.8634), (-0.823, -0.3409, -0.8634), (-0.8736, -0.1738, -0.8634), (-0.8908, 8.934e-07, -0.8634), (-0.8736, 0.1738, -0.8634), (-0.823, 0.3409, -0.8634), (-0.7406, 0.4949, -0.8634), (-0.6299, 0.6299, -0.8634), (-0.4949, 0.7406, -0.8634), (-0.3409, 0.823, -0.8634), (-0.1738, 0.8736, -0.8634), (0.1738, 0.8736, -0.8268), (5.461e-09, 0.8908, -0.8268), (0.3409, 0.823, -0.8268), (0.4949, 0.7406, -0.8268), (0.6299, 0.6299, -0.8268), (0.7406, 0.4949, -0.8268), (0.823, 0.3409, -0.8268), (0.8736, 0.1738, -0.8268), (0.8908, 1.005e-07, -0.8268), (0.8736, -0.1738, -0.8268), (0.823, -0.3409, -0.8268), (0.7406, -0.4949, -0.8268), (0.6299, -0.6299, -0.8268), (0.4949, -0.7406, -0.8268), (0.3409, -0.823, -0.8268), (0.1738, -0.8736, -0.8268), (-2.848e-07, -0.8908, -0.8268), (-0.1738, -0.8736, -0.8268), (-0.3409, -0.823, -0.8268), (-0.4949, -0.7406, -0.8268), (-0.6299, -0.6299, -0.8268), (-0.7406, -0.4949, -0.8268), (-0.823, -0.3409, -0.8268), (-0.8736, -0.1738, -0.8268), (-0.8908, 8.934e-07, -0.8268), (-0.8736, 0.1738, -0.8268), (-0.823, 0.3409, -0.8268), (-0.7406, 0.4949, -0.8268), (-0.6299, 0.6299, -0.8268), (-0.4949, 0.7406, -0.8268), (-0.3409, 0.823, -0.8268), (-0.1738, 0.8736, -0.8268), (0.1647, 0.8282, -0.8268), (9.829e-09, 0.8444, -0.8268), (0.3231, 0.7801, -0.8268), (0.4691, 0.7021, -0.8268), (0.5971, 0.5971, -0.8268), (0.7021, 0.4691, -0.8268), (0.7801, 0.3231, -0.8268), (0.8282, 0.1647, -0.8268), (0.8444, 1.109e-07, -0.8268), (0.8282, -0.1647, -0.8268), (0.7801, -0.3231, -0.8268), (0.7021, -0.4691, -0.8268), (0.5971, -0.5971, -0.8268), (0.4691, -0.7021, -0.8268), (0.3231, -0.7801, -0.8268), (0.1647, -0.8282, -0.8268), (-2.653e-07, -0.8444, -0.8268), (-0.1647, -0.8282, -0.8268), (-0.3231, -0.7801, -0.8268), (-0.4691, -0.7021, -0.8268), (-0.5971, -0.5971, -0.8268), (-0.7021, -0.4691, -0.8268), (-0.7801, -0.3231, -0.8268), (-0.8282, -0.1647, -0.8268), (-0.8444, 8.625e-07, -0.8268), (-0.8282, 0.1647, -0.8268), (-0.7801, 0.3231, -0.8268), (-0.7021, 0.4691, -0.8268), (-0.5971, 0.5971, -0.8268), (-0.4691, 0.7021, -0.8268), (-0.3231, 0.7801, -0.8268), (-0.1647, 0.8282, -0.8268), (0.1647, 0.8282, -0.8268), (9.829e-09, 0.8444, -0.8268), (0.3231, 0.7801, -0.8268), (0.4691, 0.7021, -0.8268), (0.5971, 0.5971, -0.8268), (0.7021, 0.4691, -0.8268), (0.7801, 0.3231, -0.8268), (0.8282, 0.1647, -0.8268), (0.8444, 1.109e-07, -0.8268), (0.8282, -0.1647, -0.8268), (0.7801, -0.3231, -0.8268), (0.7021, -0.4691, -0.8268), (0.5971, -0.5971, -0.8268), (0.4691, -0.7021, -0.8268), (0.3231, -0.7801, -0.8268), (0.1647, -0.8282, -0.8268), (-2.653e-07, -0.8444, -0.8268), (-0.1647, -0.8282, -0.8268), (-0.3231, -0.7801, -0.8268), (-0.4691, -0.7021, -0.8268), (-0.5971, -0.5971, -0.8268), (-0.7021, -0.4691, -0.8268), (-0.7801, -0.3231, -0.8268), (-0.8282, -0.1647, -0.8268), (-0.8444, 8.625e-07, -0.8268), (-0.8282, 0.1647, -0.8268), (-0.7801, 0.3231, -0.8268), (-0.7021, 0.4691, -0.8268), (-0.5971, 0.5971, -0.8268), (-0.4691, 0.7021, -0.8268), (-0.3231, 0.7801, -0.8268), (-0.1647, 0.8282, -0.8268), (0.1647, 0.8282, -0.7938), (8.171e-09, 0.8444, -0.7938), (0.3231, 0.7801, -0.7938), (0.4691, 0.7021, -0.7938), (0.5971, 0.5971, -0.7938), (0.7021, 0.4691, -0.7938), (0.7801, 0.3231, -0.7938), (0.8282, 0.1647, -0.7938), (0.8444, 1.109e-07, -0.7938), (0.8282, -0.1647, -0.7938), (0.7801, -0.3231, -0.7938), (0.7021, -0.4691, -0.7938), (0.5971, -0.5971, -0.7938), (0.4691, -0.7021, -0.7938), (0.3231, -0.7801, -0.7938), (0.1647, -0.8282, -0.7938), (-2.67e-07, -0.8444, -0.7938), (-0.1647, -0.8282, -0.7938), (-0.3231, -0.7801, -0.7938), (-0.4691, -0.7021, -0.7938), (-0.5971, -0.5971, -0.7938), (-0.7021, -0.4691, -0.7938), (-0.7801, -0.3231, -0.7938), (-0.8282, -0.1647, -0.7938), (-0.8444, 8.625e-07, -0.7938), (-0.8282, 0.1647, -0.7938), (-0.7801, 0.3231, -0.7938), (-0.7021, 0.4691, -0.7938), (-0.5971, 0.5971, -0.7938), (-0.4691, 0.7021, -0.7938), (-0.3231, 0.7801, -0.7938), (-0.1647, 0.8282, -0.7938), (0.1579, 0.7938, -0.7909), (1.277e-08, 0.8094, -0.7909), (0.3097, 0.7478, -0.7909), (0.4497, 0.673, -0.7909), (0.5723, 0.5723, -0.7909), (0.673, 0.4497, -0.7909), (0.7478, 0.3097, -0.7909), (0.7938, 0.1579, -0.7909), (0.8094, 1.19e-07, -0.7909), (0.7938, -0.1579, -0.7909), (0.7478, -0.3097, -0.7909), (0.673, -0.4497, -0.7909), (0.5723, -0.5723, -0.7909), (0.4497, -0.673, -0.7909), (0.3097, -0.7478, -0.7909), (0.1579, -0.7938, -0.7909), (-2.51e-07, -0.8094, -0.7909), (-0.1579, -0.7938, -0.7909), (-0.3097, -0.7478, -0.7909), (-0.4497, -0.673, -0.7909), (-0.5723, -0.5723, -0.7909), (-0.673, -0.4497, -0.7909), (-0.7478, -0.3097, -0.7909), (-0.7938, -0.1579, -0.7909), (-0.8094, 8.395e-07, -0.7909), (-0.7938, 0.1579, -0.7909), (-0.7478, 0.3097, -0.7909), (-0.673, 0.4497, -0.7909), (-0.5723, 0.5723, -0.7909), (-0.4497, 0.673, -0.7909), (-0.3097, 0.7478, -0.7909), (-0.1579, 0.7938, -0.7909), (0.1579, 0.7938, -0.7533), (9.618e-09, 0.8094, -0.7533), (0.3097, 0.7478, -0.7533), (0.4497, 0.673, -0.7533), (0.5723, 0.5723, -0.7533), (0.673, 0.4497, -0.7533), (0.7478, 0.3097, -0.7533), (0.7938, 0.1579, -0.7533), (0.8094, 1.19e-07, -0.7533), (0.7938, -0.1579, -0.7533), (0.7478, -0.3097, -0.7533), (0.673, -0.4497, -0.7533), (0.5723, -0.5723, -0.7533), (0.4497, -0.673, -0.7533), (0.3097, -0.7478, -0.7533), (0.1579, -0.7938, -0.7533), (-2.541e-07, -0.8094, -0.7533), (-0.1579, -0.7938, -0.7533), (-0.3097, -0.7478, -0.7533), (-0.4497, -0.673, -0.7533), (-0.5723, -0.5723, -0.7533), (-0.673, -0.4497, -0.7533), (-0.7478, -0.3097, -0.7533), (-0.7938, -0.1579, -0.7533), (-0.8094, 8.395e-07, -0.7533), (-0.7938, 0.1579, -0.7533), (-0.7478, 0.3097, -0.7533), (-0.673, 0.4497, -0.7533), (-0.5723, 0.5723, -0.7533), (-0.4497, 0.673, -0.7533), (-0.3097, 0.7478, -0.7533), (-0.1579, 0.7938, -0.7533), (0.1502, 0.755, -0.7533), (1.403e-08, 0.7697, -0.7533), (0.2946, 0.7112, -0.7533), (0.4277, 0.64, -0.7533), (0.5443, 0.5443, -0.7533), (0.64, 0.4277, -0.7533), (0.7112, 0.2946, -0.7533), (0.755, 0.1502, -0.7533), (0.7697, 1.285e-07, -0.7533), (0.755, -0.1502, -0.7533), (0.7112, -0.2946, -0.7533), (0.64, -0.4276, -0.7533), (0.5443, -0.5443, -0.7533), (0.4277, -0.64, -0.7533), (0.2946, -0.7112, -0.7533), (0.1502, -0.755, -0.7533), (-2.368e-07, -0.7697, -0.7533), (-0.1502, -0.755, -0.7533), (-0.2946, -0.7112, -0.7533), (-0.4277, -0.64, -0.7533), (-0.5443, -0.5443, -0.7533), (-0.64, -0.4276, -0.7533), (-0.7112, -0.2946, -0.7533), (-0.755, -0.1502, -0.7533), (-0.7697, 8.137e-07, -0.7533), (-0.755, 0.1502, -0.7533), (-0.7112, 0.2946, -0.7533), (-0.64, 0.4277, -0.7533), (-0.5443, 0.5443, -0.7533), (-0.4276, 0.64, -0.7533), (-0.2946, 0.7112, -0.7533), (-0.1502, 0.755, -0.7533), (0.1502, 0.755, -0.7271), (1.366e-08, 0.7697, -0.7271), (0.2946, 0.7112, -0.7271), (0.4277, 0.64, -0.7271), (0.5443, 0.5443, -0.7271), (0.64, 0.4277, -0.7271), (0.7112, 0.2946, -0.7271), (0.755, 0.1502, -0.7271), (0.7697, 1.285e-07, -0.7271), (0.755, -0.1502, -0.7271), (0.7112, -0.2946, -0.7271), (0.64, -0.4276, -0.7271), (0.5443, -0.5443, -0.7271), (0.4276, -0.64, -0.7271), (0.2946, -0.7112, -0.7271), (0.1502, -0.755, -0.7271), (-2.372e-07, -0.7697, -0.7271), (-0.1502, -0.755, -0.7271), (-0.2946, -0.7112, -0.7271), (-0.4277, -0.64, -0.7271), (-0.5443, -0.5443, -0.7271), (-0.64, -0.4276, -0.7271), (-0.7112, -0.2946, -0.7271), (-0.755, -0.1502, -0.7271), (-0.7697, 8.137e-07, -0.7271), (-0.755, 0.1502, -0.7271), (-0.7112, 0.2946, -0.7271), (-0.64, 0.4277, -0.7271), (-0.5443, 0.5443, -0.7271), (-0.4276, 0.64, -0.7271), (-0.2946, 0.7112, -0.7271), (-0.1502, 0.755, -0.7271), (0.1434, 0.7209, -0.7271), (1.643e-08, 0.735, -0.7271), (0.2813, 0.679, -0.7271), (0.4083, 0.6111, -0.7271), (0.5197, 0.5197, -0.7271), (0.6111, 0.4083, -0.7271), (0.679, 0.2813, -0.7271), (0.7209, 0.1434, -0.7271), (0.735, 1.366e-07, -0.7271), (0.7209, -0.1434, -0.7271), (0.679, -0.2813, -0.7271), (0.6111, -0.4083, -0.7271), (0.5197, -0.5197, -0.7271), (0.4083, -0.6111, -0.7271), (0.2813, -0.679, -0.7271), (0.1434, -0.7209, -0.7271), (-2.231e-07, -0.735, -0.7271), (-0.1434, -0.7209, -0.7271), (-0.2813, -0.679, -0.7271), (-0.4083, -0.6111, -0.7271), (-0.5197, -0.5197, -0.7271), (-0.6111, -0.4083, -0.7271), (-0.679, -0.2813, -0.7271), (-0.7209, -0.1434, -0.7271), (-0.735, 7.908e-07, -0.7271), (-0.7209, 0.1434, -0.7271), (-0.679, 0.2813, -0.7271), (-0.6111, 0.4083, -0.7271), (-0.5197, 0.5197, -0.7271), (-0.4083, 0.6111, -0.7271), (-0.2813, 0.679, -0.7271), (-0.1434, 0.7209, -0.7271), (0.1434, 0.7209, -0.6962), (1.506e-08, 0.735, -0.6962), (0.2813, 0.679, -0.6962), (0.4083, 0.6111, -0.6962), (0.5197, 0.5197, -0.6962), (0.6111, 0.4083, -0.6962), (0.679, 0.2813, -0.6962), (0.7209, 0.1434, -0.6962), (0.735, 1.366e-07, -0.6962), (0.7209, -0.1434, -0.6962), (0.679, -0.2813, -0.6962), (0.6111, -0.4083, -0.6962), (0.5197, -0.5197, -0.6962), (0.4083, -0.6111, -0.6962), (0.2813, -0.679, -0.6962), (0.1434, -0.7209, -0.6962), (-2.244e-07, -0.735, -0.6962), (-0.1434, -0.7209, -0.6962), (-0.2813, -0.679, -0.6962), (-0.4083, -0.6111, -0.6962), (-0.5197, -0.5197, -0.6962), (-0.6111, -0.4083, -0.6962), (-0.679, -0.2813, -0.6962), (-0.7209, -0.1434, -0.6962), (-0.735, 7.908e-07, -0.6962), (-0.7209, 0.1434, -0.6962), (-0.679, 0.2813, -0.6962), (-0.6111, 0.4083, -0.6962), (-0.5197, 0.5197, -0.6962), (-0.4083, 0.6111, -0.6962), (-0.2813, 0.679, -0.6962), (-0.1434, 0.7209, -0.6962), (0.1351, 0.6794, -0.6962), (1.736e-08, 0.6927, -0.6962), (0.2651, 0.64, -0.6962), (0.3848, 0.5759, -0.6962), (0.4898, 0.4898, -0.6962), (0.5759, 0.3848, -0.6962), (0.64, 0.2651, -0.6962), (0.6794, 0.1351, -0.6962), (0.6927, 1.455e-07, -0.6962), (0.6794, -0.1351, -0.6962), (0.64, -0.2651, -0.6962), (0.5759, -0.3848, -0.6962), (0.4898, -0.4898, -0.6962), (0.3848, -0.5759, -0.6962), (0.2651, -0.64, -0.6962), (0.1351, -0.6794, -0.6962), (-2.083e-07, -0.6927, -0.6962), (-0.1351, -0.6794, -0.6962), (-0.2651, -0.64, -0.6962), (-0.3848, -0.5759, -0.6962), (-0.4898, -0.4898, -0.6962), (-0.5759, -0.3848, -0.6962), (-0.64, -0.2651, -0.6962), (-0.6794, -0.1351, -0.6962), (-0.6927, 7.62e-07, -0.6962), (-0.6794, 0.1351, -0.6962), (-0.64, 0.2651, -0.6962), (-0.5759, 0.3848, -0.6962), (-0.4898, 0.4898, -0.6962), (-0.3848, 0.5759, -0.6962), (-0.2651, 0.64, -0.6962), (-0.1351, 0.6794, -0.6962), (0.1351, 0.6794, -0.6661), (1.593e-08, 0.6927, -0.6661), (0.2651, 0.64, -0.6661), (0.3848, 0.5759, -0.6661), (0.4898, 0.4898, -0.6661), (0.5759, 0.3848, -0.6661), (0.64, 0.2651, -0.6661), (0.6794, 0.1351, -0.6661), (0.6927, 1.455e-07, -0.6661), (0.6794, -0.1351, -0.6661), (0.64, -0.2651, -0.6661), (0.5759, -0.3848, -0.6661), (0.4898, -0.4898, -0.6661), (0.3848, -0.5759, -0.6661), (0.2651, -0.64, -0.6661), (0.1351, -0.6794, -0.6661), (-2.098e-07, -0.6927, -0.6661), (-0.1351, -0.6794, -0.6661), (-0.2651, -0.64, -0.6661), (-0.3848, -0.5759, -0.6661), (-0.4898, -0.4898, -0.6661), (-0.5759, -0.3848, -0.6661), (-0.64, -0.2651, -0.6661), (-0.6794, -0.1351, -0.6661), (-0.6927, 7.62e-07, -0.6661), (-0.6794, 0.1351, -0.6661), (-0.64, 0.2651, -0.6661), (-0.5759, 0.3848, -0.6661), (-0.4898, 0.4898, -0.6661), (-0.3848, 0.5759, -0.6661), (-0.2651, 0.64, -0.6661), (-0.1351, 0.6794, -0.6661), (0.121, 0.6084, -0.6661), (2.084e-08, 0.6203, -0.6661), (0.2374, 0.5731, -0.6661), (0.3446, 0.5157, -0.6661), (0.4386, 0.4386, -0.6661), (0.5157, 0.3446, -0.6661), (0.5731, 0.2374, -0.6661), (0.6084, 0.121, -0.6661), (0.6203, 1.614e-07, -0.6661), (0.6084, -0.121, -0.6661), (0.5731, -0.2374, -0.6661), (0.5157, -0.3446, -0.6661), (0.4386, -0.4386, -0.6661), (0.3446, -0.5157, -0.6661), (0.2374, -0.5731, -0.6661), (0.121, -0.6084, -0.6661), (-1.813e-07, -0.6203, -0.6661), (-0.121, -0.6084, -0.6661), (-0.2374, -0.5731, -0.6661), (-0.3446, -0.5157, -0.6661), (-0.4386, -0.4386, -0.6661), (-0.5157, -0.3446, -0.6661), (-0.5731, -0.2374, -0.6661), (-0.6084, -0.121, -0.6661), (-0.6203, 7.135e-07, -0.6661), (-0.6084, 0.121, -0.6661), (-0.5731, 0.2374, -0.6661), (-0.5157, 0.3446, -0.6661), (-0.4386, 0.4386, -0.6661), (-0.3446, 0.5157, -0.6661), (-0.2374, 0.5731, -0.6661), (-0.121, 0.6084, -0.6661)], [], [(0, 1, 3, 2), (2, 3, 5, 4), (4, 5, 7, 6), (6, 7, 9, 8), (8, 9, 11, 10), (10, 11, 13, 12), (12, 13, 15, 14), (14, 15, 17, 16), (16, 17, 19, 18), (18, 19, 21, 20), (20, 21, 23, 22), (22, 23, 25, 24), (24, 25, 27, 26), (26, 27, 29, 28), (28, 29, 31, 30), (30, 31, 33, 32), (32, 33, 35, 34), (34, 35, 37, 36), (36, 37, 39, 38), (38, 39, 41, 40), (40, 41, 43, 42), (42, 43, 45, 44), (44, 45, 47, 46), (46, 47, 49, 48), (48, 49, 51, 50), (50, 51, 53, 52), (52, 53, 55, 54), (54, 55, 57, 56), (56, 57, 59, 58), (58, 59, 61, 60), (19, 17, 72, 73), (60, 61, 63, 62), (62, 63, 1, 0), (0, 2, 4, 6, 8, 10, 12, 14, 16, 18, 20, 22, 24, 26, 28, 30, 32, 34, 36, 38, 40, 42, 44, 46, 48, 50, 52, 54, 56, 58, 60, 62), (88, 87, 119, 120), (37, 35, 81, 82), (55, 53, 90, 91), (11, 9, 68, 69), (29, 27, 77, 78), (47, 45, 86, 87), (3, 1, 65, 64), (1, 63, 95, 65), (21, 19, 73, 74), (39, 37, 82, 83), (57, 55, 91, 92), (13, 11, 69, 70), (31, 29, 78, 79), (49, 47, 87, 88), (5, 3, 64, 66), (23, 21, 74, 75), (41, 39, 83, 84), (59, 57, 92, 93), (15, 13, 70, 71), (33, 31, 79, 80), (51, 49, 88, 89), (7, 5, 66, 67), (25, 23, 75, 76), (43, 41, 84, 85), (61, 59, 93, 94), (17, 15, 71, 72), (35, 33, 80, 81), (53, 51, 89, 90), (9, 7, 67, 68), (27, 25, 76, 77), (45, 43, 85, 86), (63, 61, 94, 95), (123, 122, 154, 155), (75, 74, 106, 107), (89, 88, 120, 121), (76, 75, 107, 108), (90, 89, 121, 122), (77, 76, 108, 109), (91, 90, 122, 123), (78, 77, 109, 110), (64, 65, 97, 96), (92, 91, 123, 124), (79, 78, 110, 111), (66, 64, 96, 98), (93, 92, 124, 125), (80, 79, 111, 112), (67, 66, 98, 99), (94, 93, 125, 126), (81, 80, 112, 113), (68, 67, 99, 100), (95, 94, 126, 127), (82, 81, 113, 114), (69, 68, 100, 101), (65, 95, 127, 97), (83, 82, 114, 115), (70, 69, 101, 102), (84, 83, 115, 116), (71, 70, 102, 103), (85, 84, 116, 117), (72, 71, 103, 104), (86, 85, 117, 118), (73, 72, 104, 105), (87, 86, 118, 119), (74, 73, 105, 106), (158, 157, 189, 190), (110, 109, 141, 142), (96, 97, 129, 128), (124, 123, 155, 156), (111, 110, 142, 143), (98, 96, 128, 130), (125, 124, 156, 157), (112, 111, 143, 144), (99, 98, 130, 131), (126, 125, 157, 158), (113, 112, 144, 145), (100, 99, 131, 132), (127, 126, 158, 159), (114, 113, 145, 146), (101, 100, 132, 133), (97, 127, 159, 129), (115, 114, 146, 147), (102, 101, 133, 134), (116, 115, 147, 148), (103, 102, 134, 135), (117, 116, 148, 149), (104, 103, 135, 136), (118, 117, 149, 150), (105, 104, 136, 137), (119, 118, 150, 151), (106, 105, 137, 138), (120, 119, 151, 152), (107, 106, 138, 139), (121, 120, 152, 153), (108, 107, 139, 140), (122, 121, 153, 154), (109, 108, 140, 141), (180, 179, 211, 212), (145, 144, 176, 177), (132, 131, 163, 164), (159, 158, 190, 191), (146, 145, 177, 178), (133, 132, 164, 165), (129, 159, 191, 161), (147, 146, 178, 179), (134, 133, 165, 166), (148, 147, 179, 180), (135, 134, 166, 167), (149, 148, 180, 181), (136, 135, 167, 168), (150, 149, 181, 182), (137, 136, 168, 169), (151, 150, 182, 183), (138, 137, 169, 170), (152, 151, 183, 184), (139, 138, 170, 171), (153, 152, 184, 185), (140, 139, 171, 172), (154, 153, 185, 186), (141, 140, 172, 173), (155, 154, 186, 187), (142, 141, 173, 174), (128, 129, 161, 160), (156, 155, 187, 188), (143, 142, 174, 175), (130, 128, 160, 162), (157, 156, 188, 189), (144, 143, 175, 176), (131, 130, 162, 163), (215, 214, 246, 247), (167, 166, 198, 199), (181, 180, 212, 213), (168, 167, 199, 200), (182, 181, 213, 214), (169, 168, 200, 201), (183, 182, 214, 215), (170, 169, 201, 202), (184, 183, 215, 216), (171, 170, 202, 203), (185, 184, 216, 217), (172, 171, 203, 204), (186, 185, 217, 218), (173, 172, 204, 205), (187, 186, 218, 219), (174, 173, 205, 206), (160, 161, 193, 192), (188, 187, 219, 220), (175, 174, 206, 207), (162, 160, 192, 194), (189, 188, 220, 221), (176, 175, 207, 208), (163, 162, 194, 195), (190, 189, 221, 222), (177, 176, 208, 209), (164, 163, 195, 196), (191, 190, 222, 223), (178, 177, 209, 210), (165, 164, 196, 197), (161, 191, 223, 193), (179, 178, 210, 211), (166, 165, 197, 198), (250, 249, 281, 282), (202, 201, 233, 234), (216, 215, 247, 248), (203, 202, 234, 235), (217, 216, 248, 249), (204, 203, 235, 236), (218, 217, 249, 250), (205, 204, 236, 237), (219, 218, 250, 251), (206, 205, 237, 238), (192, 193, 225, 224), (220, 219, 251, 252), (207, 206, 238, 239), (194, 192, 224, 226), (221, 220, 252, 253), (208, 207, 239, 240), (195, 194, 226, 227), (222, 221, 253, 254), (209, 208, 240, 241), (196, 195, 227, 228), (223, 222, 254, 255), (210, 209, 241, 242), (197, 196, 228, 229), (193, 223, 255, 225), (211, 210, 242, 243), (198, 197, 229, 230), (212, 211, 243, 244), (199, 198, 230, 231), (213, 212, 244, 245), (200, 199, 231, 232), (214, 213, 245, 246), (201, 200, 232, 233), (258, 256, 288, 290), (237, 236, 268, 269), (251, 250, 282, 283), (238, 237, 269, 270), (224, 225, 257, 256), (252, 251, 283, 284), (239, 238, 270, 271), (226, 224, 256, 258), (253, 252, 284, 285), (240, 239, 271, 272), (227, 226, 258, 259), (254, 253, 285, 286), (241, 240, 272, 273), (228, 227, 259, 260), (255, 254, 286, 287), (242, 241, 273, 274), (229, 228, 260, 261), (225, 255, 287, 257), (243, 242, 274, 275), (230, 229, 261, 262), (244, 243, 275, 276), (231, 230, 262, 263), (245, 244, 276, 277), (232, 231, 263, 264), (246, 245, 277, 278), (233, 232, 264, 265), (247, 246, 278, 279), (234, 233, 265, 266), (248, 247, 279, 280), (235, 234, 266, 267), (249, 248, 280, 281), (236, 235, 267, 268), (293, 292, 324, 325), (285, 284, 316, 317), (272, 271, 303, 304), (259, 258, 290, 291), (286, 285, 317, 318), (273, 272, 304, 305), (260, 259, 291, 292), (287, 286, 318, 319), (274, 273, 305, 306), (261, 260, 292, 293), (257, 287, 319, 289), (275, 274, 306, 307), (262, 261, 293, 294), (276, 275, 307, 308), (263, 262, 294, 295), (277, 276, 308, 309), (264, 263, 295, 296), (278, 277, 309, 310), (265, 264, 296, 297), (279, 278, 310, 311), (266, 265, 297, 298), (280, 279, 311, 312), (267, 266, 298, 299), (281, 280, 312, 313), (268, 267, 299, 300), (282, 281, 313, 314), (269, 268, 300, 301), (283, 282, 314, 315), (270, 269, 301, 302), (256, 257, 289, 288), (284, 283, 315, 316), (271, 270, 302, 303), (328, 327, 359, 360), (289, 319, 351, 321), (307, 306, 338, 339), (294, 293, 325, 326), (308, 307, 339, 340), (295, 294, 326, 327), (309, 308, 340, 341), (296, 295, 327, 328), (310, 309, 341, 342), (297, 296, 328, 329), (311, 310, 342, 343), (298, 297, 329, 330), (312, 311, 343, 344), (299, 298, 330, 331), (313, 312, 344, 345), (300, 299, 331, 332), (314, 313, 345, 346), (301, 300, 332, 333), (315, 314, 346, 347), (302, 301, 333, 334), (288, 289, 321, 320), (316, 315, 347, 348), (303, 302, 334, 335), (290, 288, 320, 322), (317, 316, 348, 349), (304, 303, 335, 336), (291, 290, 322, 323), (318, 317, 349, 350), (305, 304, 336, 337), (292, 291, 323, 324), (319, 318, 350, 351), (306, 305, 337, 338), (363, 362, 394, 395), (342, 341, 373, 374), (329, 328, 360, 361), (343, 342, 374, 375), (330, 329, 361, 362), (344, 343, 375, 376), (331, 330, 362, 363), (345, 344, 376, 377), (332, 331, 363, 364), (346, 345, 377, 378), (333, 332, 364, 365), (347, 346, 378, 379), (334, 333, 365, 366), (320, 321, 353, 352), (348, 347, 379, 380), (335, 334, 366, 367), (322, 320, 352, 354), (349, 348, 380, 381), (336, 335, 367, 368), (323, 322, 354, 355), (350, 349, 381, 382), (337, 336, 368, 369), (324, 323, 355, 356), (351, 350, 382, 383), (338, 337, 369, 370), (325, 324, 356, 357), (321, 351, 383, 353), (339, 338, 370, 371), (326, 325, 357, 358), (340, 339, 371, 372), (327, 326, 358, 359), (341, 340, 372, 373), (398, 397, 429, 430), (377, 376, 408, 409), (364, 363, 395, 396), (378, 377, 409, 410), (365, 364, 396, 397), (379, 378, 410, 411), (366, 365, 397, 398), (352, 353, 385, 384), (380, 379, 411, 412), (367, 366, 398, 399), (354, 352, 384, 386), (381, 380, 412, 413), (368, 367, 399, 400), (355, 354, 386, 387), (382, 381, 413, 414), (369, 368, 400, 401), (356, 355, 387, 388), (383, 382, 414, 415), (370, 369, 401, 402), (357, 356, 388, 389), (353, 383, 415, 385), (371, 370, 402, 403), (358, 357, 389, 390), (372, 371, 403, 404), (359, 358, 390, 391), (373, 372, 404, 405), (360, 359, 391, 392), (374, 373, 405, 406), (361, 360, 392, 393), (375, 374, 406, 407), (362, 361, 393, 394), (376, 375, 407, 408), (433, 432, 464, 465), (384, 385, 417, 416), (412, 411, 443, 444), (399, 398, 430, 431), (386, 384, 416, 418), (413, 412, 444, 445), (400, 399, 431, 432), (387, 386, 418, 419), (414, 413, 445, 446), (401, 400, 432, 433), (388, 387, 419, 420), (415, 414, 446, 447), (402, 401, 433, 434), (389, 388, 420, 421), (385, 415, 447, 417), (403, 402, 434, 435), (390, 389, 421, 422), (404, 403, 435, 436), (391, 390, 422, 423), (405, 404, 436, 437), (392, 391, 423, 424), (406, 405, 437, 438), (393, 392, 424, 425), (407, 406, 438, 439), (394, 393, 425, 426), (408, 407, 439, 440), (395, 394, 426, 427), (409, 408, 440, 441), (396, 395, 427, 428), (410, 409, 441, 442), (397, 396, 428, 429), (411, 410, 442, 443), (468, 467, 499, 500), (420, 419, 451, 452), (447, 446, 478, 479), (434, 433, 465, 466), (421, 420, 452, 453), (417, 447, 479, 449), (435, 434, 466, 467), (422, 421, 453, 454), (436, 435, 467, 468), (423, 422, 454, 455), (437, 436, 468, 469), (424, 423, 455, 456), (438, 437, 469, 470), (425, 424, 456, 457), (439, 438, 470, 471), (426, 425, 457, 458), (440, 439, 471, 472), (427, 426, 458, 459), (441, 440, 472, 473), (428, 427, 459, 460), (442, 441, 473, 474), (429, 428, 460, 461), (443, 442, 474, 475), (430, 429, 461, 462), (416, 417, 449, 448), (444, 443, 475, 476), (431, 430, 462, 463), (418, 416, 448, 450), (445, 444, 476, 477), (432, 431, 463, 464), (419, 418, 450, 451), (446, 445, 477, 478), (503, 502, 534, 535), (455, 454, 486, 487), (469, 468, 500, 501), (456, 455, 487, 488), (470, 469, 501, 502), (457, 456, 488, 489), (471, 470, 502, 503), (458, 457, 489, 490), (472, 471, 503, 504), (459, 458, 490, 491), (473, 472, 504, 505), (460, 459, 491, 492), (474, 473, 505, 506), (461, 460, 492, 493), (475, 474, 506, 507), (462, 461, 493, 494), (448, 449, 481, 480), (476, 475, 507, 508), (463, 462, 494, 495), (450, 448, 480, 482), (477, 476, 508, 509), (464, 463, 495, 496), (451, 450, 482, 483), (478, 477, 509, 510), (465, 464, 496, 497), (452, 451, 483, 484), (479, 478, 510, 511), (466, 465, 497, 498), (453, 452, 484, 485), (449, 479, 511, 481), (467, 466, 498, 499), (454, 453, 485, 486), (538, 537, 569, 570), (490, 489, 521, 522), (504, 503, 535, 536), (491, 490, 522, 523), (505, 504, 536, 537), (492, 491, 523, 524), (506, 505, 537, 538), (493, 492, 524, 525), (507, 506, 538, 539), (494, 493, 525, 526), (480, 481, 513, 512), (508, 507, 539, 540), (495, 494, 526, 527), (482, 480, 512, 514), (509, 508, 540, 541), (496, 495, 527, 528), (483, 482, 514, 515), (510, 509, 541, 542), (497, 496, 528, 529), (484, 483, 515, 516), (511, 510, 542, 543), (498, 497, 529, 530), (485, 484, 516, 517), (481, 511, 543, 513), (499, 498, 530, 531), (486, 485, 517, 518), (500, 499, 531, 532), (487, 486, 518, 519), (501, 500, 532, 533), (488, 487, 519, 520), (502, 501, 533, 534), (489, 488, 520, 521), (546, 544, 576, 578), (525, 524, 556, 557), (539, 538, 570, 571), (526, 525, 557, 558), (512, 513, 545, 544), (540, 539, 571, 572), (527, 526, 558, 559), (514, 512, 544, 546), (541, 540, 572, 573), (528, 527, 559, 560), (515, 514, 546, 547), (542, 541, 573, 574), (529, 528, 560, 561), (516, 515, 547, 548), (543, 542, 574, 575), (530, 529, 561, 562), (517, 516, 548, 549), (513, 543, 575, 545), (531, 530, 562, 563), (518, 517, 549, 550), (532, 531, 563, 564), (519, 518, 550, 551), (533, 532, 564, 565), (520, 519, 551, 552), (534, 533, 565, 566), (521, 520, 552, 553), (535, 534, 566, 567), (522, 521, 553, 554), (536, 535, 567, 568), (523, 522, 554, 555), (537, 536, 568, 569), (524, 523, 555, 556), (581, 580, 612, 613), (573, 572, 604, 605), (560, 559, 591, 592), (547, 546, 578, 579), (574, 573, 605, 606), (561, 560, 592, 593), (548, 547, 579, 580), (575, 574, 606, 607), (562, 561, 593, 594), (549, 548, 580, 581), (545, 575, 607, 577), (563, 562, 594, 595), (550, 549, 581, 582), (564, 563, 595, 596), (551, 550, 582, 583), (565, 564, 596, 597), (552, 551, 583, 584), (566, 565, 597, 598), (553, 552, 584, 585), (567, 566, 598, 599), (554, 553, 585, 586), (568, 567, 599, 600), (555, 554, 586, 587), (569, 568, 600, 601), (556, 555, 587, 588), (570, 569, 601, 602), (557, 556, 588, 589), (571, 570, 602, 603), (558, 557, 589, 590), (544, 545, 577, 576), (572, 571, 603, 604), (559, 558, 590, 591), (616, 615, 647, 648), (577, 607, 639, 609), (595, 594, 626, 627), (582, 581, 613, 614), (596, 595, 627, 628), (583, 582, 614, 615), (597, 596, 628, 629), (584, 583, 615, 616), (598, 597, 629, 630), (585, 584, 616, 617), (599, 598, 630, 631), (586, 585, 617, 618), (600, 599, 631, 632), (587, 586, 618, 619), (601, 600, 632, 633), (588, 587, 619, 620), (602, 601, 633, 634), (589, 588, 620, 621), (603, 602, 634, 635), (590, 589, 621, 622), (576, 577, 609, 608), (604, 603, 635, 636), (591, 590, 622, 623), (578, 576, 608, 610), (605, 604, 636, 637), (592, 591, 623, 624), (579, 578, 610, 611), (606, 605, 637, 638), (593, 592, 624, 625), (580, 579, 611, 612), (607, 606, 638, 639), (594, 593, 625, 626), (651, 650, 682, 683), (630, 629, 661, 662), (617, 616, 648, 649), (631, 630, 662, 663), (618, 617, 649, 650), (632, 631, 663, 664), (619, 618, 650, 651), (633, 632, 664, 665), (620, 619, 651, 652), (634, 633, 665, 666), (621, 620, 652, 653), (635, 634, 666, 667), (622, 621, 653, 654), (608, 609, 641, 640), (636, 635, 667, 668), (623, 622, 654, 655), (610, 608, 640, 642), (637, 636, 668, 669), (624, 623, 655, 656), (611, 610, 642, 643), (638, 637, 669, 670), (625, 624, 656, 657), (612, 611, 643, 644), (639, 638, 670, 671), (626, 625, 657, 658), (613, 612, 644, 645), (609, 639, 671, 641), (627, 626, 658, 659), (614, 613, 645, 646), (628, 627, 659, 660), (615, 614, 646, 647), (629, 628, 660, 661), (686, 685, 717, 718), (665, 664, 696, 697), (652, 651, 683, 684), (666, 665, 697, 698), (653, 652, 684, 685), (667, 666, 698, 699), (654, 653, 685, 686), (640, 641, 673, 672), (668, 667, 699, 700), (655, 654, 686, 687), (642, 640, 672, 674), (669, 668, 700, 701), (656, 655, 687, 688), (643, 642, 674, 675), (670, 669, 701, 702), (657, 656, 688, 689), (644, 643, 675, 676), (671, 670, 702, 703), (658, 657, 689, 690), (645, 644, 676, 677), (641, 671, 703, 673), (659, 658, 690, 691), (646, 645, 677, 678), (660, 659, 691, 692), (647, 646, 678, 679), (661, 660, 692, 693), (648, 647, 679, 680), (662, 661, 693, 694), (649, 648, 680, 681), (663, 662, 694, 695), (650, 649, 681, 682), (664, 663, 695, 696), (721, 720, 752, 753), (672, 673, 705, 704), (700, 699, 731, 732), (687, 686, 718, 719), (674, 672, 704, 706), (701, 700, 732, 733), (688, 687, 719, 720), (675, 674, 706, 707), (702, 701, 733, 734), (689, 688, 720, 721), (676, 675, 707, 708), (703, 702, 734, 735), (690, 689, 721, 722), (677, 676, 708, 709), (673, 703, 735, 705), (691, 690, 722, 723), (678, 677, 709, 710), (692, 691, 723, 724), (679, 678, 710, 711), (693, 692, 724, 725), (680, 679, 711, 712), (694, 693, 725, 726), (681, 680, 712, 713), (695, 694, 726, 727), (682, 681, 713, 714), (696, 695, 727, 728), (683, 682, 714, 715), (697, 696, 728, 729), (684, 683, 715, 716), (698, 697, 729, 730), (685, 684, 716, 717), (699, 698, 730, 731), (756, 755, 787, 788), (708, 707, 739, 740), (735, 734, 766, 767), (722, 721, 753, 754), (709, 708, 740, 741), (705, 735, 767, 737), (723, 722, 754, 755), (710, 709, 741, 742), (724, 723, 755, 756), (711, 710, 742, 743), (725, 724, 756, 757), (712, 711, 743, 744), (726, 725, 757, 758), (713, 712, 744, 745), (727, 726, 758, 759), (714, 713, 745, 746), (728, 727, 759, 760), (715, 714, 746, 747), (729, 728, 760, 761), (716, 715, 747, 748), (730, 729, 761, 762), (717, 716, 748, 749), (731, 730, 762, 763), (718, 717, 749, 750), (704, 705, 737, 736), (732, 731, 763, 764), (719, 718, 750, 751), (706, 704, 736, 738), (733, 732, 764, 765), (720, 719, 751, 752), (707, 706, 738, 739), (734, 733, 765, 766), (768, 769, 799, 798, 797, 796, 795, 794, 793, 792, 791, 790, 789, 788, 787, 786, 785, 784, 783, 782, 781, 780, 779, 778, 777, 776, 775, 774, 773, 772, 771, 770), (743, 742, 774, 775), (757, 756, 788, 789), (744, 743, 775, 776), (758, 757, 789, 790), (745, 744, 776, 777), (759, 758, 790, 791), (746, 745, 777, 778), (760, 759, 791, 792), (747, 746, 778, 779), (761, 760, 792, 793), (748, 747, 779, 780), (762, 761, 793, 794), (749, 748, 780, 781), (763, 762, 794, 795), (750, 749, 781, 782), (736, 737, 769, 768), (764, 763, 795, 796), (751, 750, 782, 783), (738, 736, 768, 770), (765, 764, 796, 797), (752, 751, 783, 784), (739, 738, 770, 771), (766, 765, 797, 798), (753, 752, 784, 785), (740, 739, 771, 772), (767, 766, 798, 799), (754, 753, 785, 786), (741, 740, 772, 773), (737, 767, 799, 769), (755, 754, 786, 787), (742, 741, 773, 774)])
me_cylinder_004.use_remesh_preserve_volume = False
me_cylinder_004.use_remesh_preserve_attributes = False
me_cylinder_004.use_mirror_vertex_groups = False
me_cylinder_004.update()
me_cylinder_005 = bpy.data.meshes.new('Cylinder.005')
me_cylinder_005.from_pydata([(0.0, 1.0, 1.5), (-1.187e-07, 1.0, 15.0), (0.1951, 0.9808, 1.5), (0.1951, 0.9808, 15.0), (0.3827, 0.9239, 1.5), (0.3827, 0.9239, 15.0), (0.5556, 0.8315, 1.5), (0.5556, 0.8315, 15.0), (0.7071, 0.7071, 1.5), (0.7071, 0.7071, 15.0), (0.8315, 0.5556, 1.5), (0.8315, 0.5556, 15.0), (0.9239, 0.3827, 1.5), (0.9239, 0.3827, 15.0), (0.9808, 0.1951, 1.5), (0.9808, 0.1951, 15.0), (1.0, 7.55e-08, 1.5), (1.0, -2.095e-07, 15.0), (0.9808, -0.1951, 1.5), (0.9808, -0.1951, 15.0), (0.9239, -0.3827, 1.5), (0.9239, -0.3827, 15.0), (0.8315, -0.5556, 1.5), (0.8315, -0.5556, 15.0), (0.7071, -0.7071, 1.5), (0.7071, -0.7071, 15.0), (0.5556, -0.8315, 1.5), (0.5556, -0.8315, 15.0), (0.3827, -0.9239, 1.5), (0.3827, -0.9239, 15.0), (0.1951, -0.9808, 1.5), (0.1951, -0.9808, 15.0), (-3.258e-07, -1.0, 1.5), (-4.446e-07, -1.0, 15.0), (-0.1951, -0.9808, 1.5), (-0.1951, -0.9808, 15.0), (-0.3827, -0.9239, 1.5), (-0.3827, -0.9239, 15.0), (-0.5556, -0.8315, 1.5), (-0.5556, -0.8315, 15.0), (-0.7071, -0.7071, 1.5), (-0.7071, -0.7071, 15.0), (-0.8315, -0.5556, 1.5), (-0.8315, -0.5556, 15.0), (-0.9239, -0.3827, 1.5), (-0.9239, -0.3827, 15.0), (-0.9808, -0.1951, 1.5), (-0.9808, -0.1951, 15.0), (-1.0, 9.656e-07, 1.5), (-1.0, 6.806e-07, 15.0), (-0.9808, 0.1951, 1.5), (-0.9808, 0.1951, 15.0), (-0.9239, 0.3827, 1.5), (-0.9239, 0.3827, 15.0), (-0.8315, 0.5556, 1.5), (-0.8315, 0.5556, 15.0), (-0.7071, 0.7071, 1.5), (-0.7071, 0.7071, 15.0), (-0.5556, 0.8315, 1.5), (-0.5556, 0.8315, 15.0), (-0.3827, 0.9239, 1.5), (-0.3827, 0.9239, 15.0), (-0.1951, 0.9808, 1.5), (-0.1951, 0.9808, 15.0)], [], [(0, 1, 3, 2), (2, 3, 5, 4), (4, 5, 7, 6), (6, 7, 9, 8), (8, 9, 11, 10), (10, 11, 13, 12), (12, 13, 15, 14), (14, 15, 17, 16), (16, 17, 19, 18), (18, 19, 21, 20), (20, 21, 23, 22), (22, 23, 25, 24), (24, 25, 27, 26), (26, 27, 29, 28), (28, 29, 31, 30), (30, 31, 33, 32), (32, 33, 35, 34), (34, 35, 37, 36), (36, 37, 39, 38), (38, 39, 41, 40), (40, 41, 43, 42), (42, 43, 45, 44), (44, 45, 47, 46), (46, 47, 49, 48), (48, 49, 51, 50), (50, 51, 53, 52), (52, 53, 55, 54), (54, 55, 57, 56), (56, 57, 59, 58), (58, 59, 61, 60), (3, 1, 63, 61, 59, 57, 55, 53, 51, 49, 47, 45, 43, 41, 39, 37, 35, 33, 31, 29, 27, 25, 23, 21, 19, 17, 15, 13, 11, 9, 7, 5), (60, 61, 63, 62), (62, 63, 1, 0), (0, 2, 4, 6, 8, 10, 12, 14, 16, 18, 20, 22, 24, 26, 28, 30, 32, 34, 36, 38, 40, 42, 44, 46, 48, 50, 52, 54, 56, 58, 60, 62)])
me_cylinder_005.use_remesh_preserve_volume = False
me_cylinder_005.use_remesh_preserve_attributes = False
me_cylinder_005.use_mirror_vertex_groups = False
me_cylinder_005.update()

# ---- objects
ob_cylinder = bpy.data.objects.new('Cylinder', me_cylinder_003)
ob_cube = bpy.data.objects.new('Cube', me_cube_001)
ob_lamp = bpy.data.objects.new('Lamp', light_lamp)
ob_camera = bpy.data.objects.new('Camera', cam_camera)
ob_cylinder_001 = bpy.data.objects.new('Cylinder.001', me_cylinder_002)
ob_cylinder_002 = bpy.data.objects.new('Cylinder.002', me_cylinder_004)
ob_cylinder_003 = bpy.data.objects.new('Cylinder.003', me_cylinder_005)

# ---- transforms, parenting, visibility, modifiers, constraints
ob_cylinder.location = (0.0, -2.3, 1.235)
ob_cylinder.scale = (0.9513, 0.9513, 0.9513)
ob_cylinder.lineart.crease_threshold = 0.0
ob_cube.location = (0.0, 0.0, 2.5)
ob_cube.lineart.crease_threshold = 0.0
ob_lamp.location = (4.076, 1.005, 5.904)
ob_lamp.rotation_euler = (0.6503, 0.05522, 1.866)
ob_lamp.lock_rotations_4d = False
ob_lamp.empty_display_type = 'ARROWS'
ob_lamp.color = (0.0, 0.0, 0.0, 0.0)
ob_lamp.lineart.crease_threshold = 0.0
ob_camera.location = (7.481, -6.508, 5.344)
ob_camera.rotation_euler = (1.109, 0.01082, 0.8149)
ob_camera.lock_rotations_4d = False
ob_camera.empty_display_type = 'ARROWS'
ob_camera.color = (0.0, 0.0, 0.0, 0.0)
ob_camera.display_type = 'WIRE'
ob_camera.lineart.crease_threshold = 0.0
ob_cylinder_001.location = (0.0, -2.3, 0.0)
ob_cylinder_001.scale = (0.2378, 0.2378, 0.2378)
ob_cylinder_001.lineart.crease_threshold = 0.0
ob_cylinder_002.location = (0.0, 2.3, 1.235)
ob_cylinder_002.scale = (0.9513, 0.9513, 0.9513)
ob_cylinder_002.lineart.crease_threshold = 0.0
ob_cylinder_003.location = (0.0, 2.3, 0.0)
ob_cylinder_003.scale = (0.2378, 0.2378, 0.2378)
ob_cylinder_003.lineart.crease_threshold = 0.0

# ---- collection membership
col_collection_1.objects.link(ob_cylinder)
col_collection_1.objects.link(ob_cube)
col_collection_1.objects.link(ob_lamp)
col_collection_1.objects.link(ob_camera)
col_collection_1.objects.link(ob_cylinder_001)
col_collection_1.objects.link(ob_cylinder_002)
col_collection_1.objects.link(ob_cylinder_003)

# ---- scene / render settings (as saved in the file)
scene.camera = ob_camera
scene.frame_start = 1; scene.frame_end = 250; scene.frame_set(1)
scene.render.engine = 'BLENDER_EEVEE_NEXT'
scene.render.resolution_percentage = 50
scene.render.dither_intensity = 0.0
scene.cycles.use_denoising = False
scene.cycles.samples = 128
scene.cycles.sampling_pattern = 'TABULATED_SOBOL'
scene.cycles.light_sampling_threshold = 0.0
scene.cycles.use_adaptive_sampling = False
scene.cycles.use_light_tree = False
scene.cycles.blur_glossy = 0.0
scene.cycles.sample_clamp_indirect = 0.0
scene.view_settings.view_transform = 'Standard'
bpy.context.view_layer.update()
